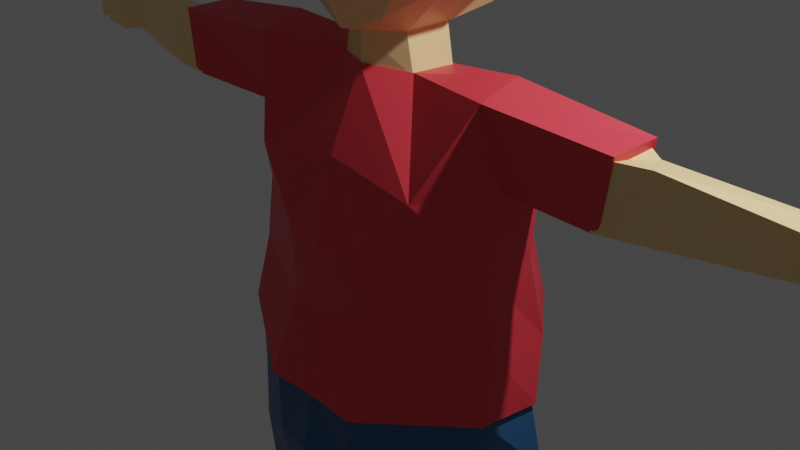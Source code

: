# Source: Mr.Willis.blend  (saved by Blender 2.82.7; exported with 4.5.12 LTS)
import bpy
from mathutils import Matrix  # noqa: F401  (used for matrix-valued properties, if any)

bpy.ops.wm.read_factory_settings(use_empty=True)
scene = bpy.context.scene
scene.name = 'Scene'

# ---- collections
col_collection = bpy.data.collections.new('Collection'); scene.collection.children.link(col_collection)

# ---- materials (node trees are filled in below, after node groups)
mat_skintone = bpy.data.materials.new('SkinTone')
mat_skintone.alpha_threshold = 0.0
mat_skintone.use_transparent_shadow = False
mat_skintone.line_color = (0.0, 0.0, 0.0, 1.0)
mat_shoe = bpy.data.materials.new('Shoe')
mat_shoe.use_transparent_shadow = False
mat_pants = bpy.data.materials.new('Pants')
mat_pants.use_transparent_shadow = False
mat_shirt = bpy.data.materials.new('Shirt')
mat_shirt.use_transparent_shadow = False
mat_hair = bpy.data.materials.new('Hair')
mat_hair.use_transparent_shadow = False

# ---- material node trees
mat_skintone.use_nodes = True; mat_skintone.node_tree.nodes.clear()
_N = mat_skintone.node_tree.nodes; _L = mat_skintone.node_tree.links
n0 = _N.new('ShaderNodeOutputMaterial'); n0.name = 'Material Output'; n0.location = (300, 300)
n1 = _N.new('ShaderNodeBsdfPrincipled'); n1.name = 'Principled BSDF'; n1.location = (10, 300)
n1.distribution = 'GGX'
n1.subsurface_method = 'BURLEY'
n1.inputs[0].default_value = (1.0, 0.7096, 0.3323, 1.0)
n1.inputs[2].default_value = 0.4
n1.inputs[3].default_value = 1.45
n1.inputs[27].default_value = (0.0, 0.0, 0.0, 1.0)
n1.inputs[28].default_value = 1.0
_L.new(n1.outputs[0], n0.inputs[0])
n0.is_active_output = True
mat_shoe.use_nodes = True; mat_shoe.node_tree.nodes.clear()
_N = mat_shoe.node_tree.nodes; _L = mat_shoe.node_tree.links
n0 = _N.new('ShaderNodeOutputMaterial'); n0.name = 'Material Output'; n0.location = (300, 300)
n1 = _N.new('ShaderNodeBsdfPrincipled'); n1.name = 'Principled BSDF'; n1.location = (10, 300)
n1.distribution = 'GGX'
n1.subsurface_method = 'BURLEY'
n1.inputs[0].default_value = (0.04928, 0.01485, 0.0, 1.0)
n1.inputs[3].default_value = 1.45
n1.inputs[27].default_value = (0.0, 0.0, 0.0, 1.0)
n1.inputs[28].default_value = 1.0
_L.new(n1.outputs[0], n0.inputs[0])
n0.is_active_output = True
mat_pants.use_nodes = True; mat_pants.node_tree.nodes.clear()
_N = mat_pants.node_tree.nodes; _L = mat_pants.node_tree.links
n0 = _N.new('ShaderNodeOutputMaterial'); n0.name = 'Material Output'; n0.location = (300, 300)
n1 = _N.new('ShaderNodeBsdfPrincipled'); n1.name = 'Principled BSDF'; n1.location = (10, 300)
n1.distribution = 'GGX'
n1.subsurface_method = 'BURLEY'
n1.inputs[0].default_value = (0.02934, 0.1203, 0.2697, 1.0)
n1.inputs[3].default_value = 1.45
n1.inputs[27].default_value = (0.0, 0.0, 0.0, 1.0)
n1.inputs[28].default_value = 1.0
_L.new(n1.outputs[0], n0.inputs[0])
n0.is_active_output = True
mat_shirt.use_nodes = True; mat_shirt.node_tree.nodes.clear()
_N = mat_shirt.node_tree.nodes; _L = mat_shirt.node_tree.links
n0 = _N.new('ShaderNodeOutputMaterial'); n0.name = 'Material Output'; n0.location = (300, 300)
n1 = _N.new('ShaderNodeBsdfPrincipled'); n1.name = 'Principled BSDF'; n1.location = (10, 300)
n1.distribution = 'GGX'
n1.subsurface_method = 'BURLEY'
n1.inputs[0].default_value = (0.8, 0.04704, 0.06894, 1.0)
n1.inputs[3].default_value = 1.45
n1.inputs[27].default_value = (0.0, 0.0, 0.0, 1.0)
n1.inputs[28].default_value = 1.0
_L.new(n1.outputs[0], n0.inputs[0])
n0.is_active_output = True
mat_hair.use_nodes = True; mat_hair.node_tree.nodes.clear()
_N = mat_hair.node_tree.nodes; _L = mat_hair.node_tree.links
n0 = _N.new('ShaderNodeOutputMaterial'); n0.name = 'Material Output'; n0.location = (300, 300)
n1 = _N.new('ShaderNodeBsdfPrincipled'); n1.name = 'Principled BSDF'; n1.location = (10, 300)
n1.distribution = 'GGX'
n1.subsurface_method = 'BURLEY'
n1.inputs[0].default_value = (0.1743, 0.1009, 0.05772, 1.0)
n1.inputs[3].default_value = 1.45
n1.inputs[9].default_value = (1.0, 0.4, 0.1)
n1.inputs[27].default_value = (0.0, 0.0, 0.0, 1.0)
n1.inputs[28].default_value = 1.0
_L.new(n1.outputs[0], n0.inputs[0])
n0.is_active_output = True

# ---- world
world_world = bpy.data.worlds.new('World'); scene.world = world_world
world_world.use_nodes = True; world_world.node_tree.nodes.clear()
_N = world_world.node_tree.nodes; _L = world_world.node_tree.links
n0 = _N.new('ShaderNodeOutputWorld'); n0.name = 'World Output'; n0.location = (300, 300)
n1 = _N.new('ShaderNodeBackground'); n1.name = 'Background'; n1.location = (10, 300)
n1.inputs[0].default_value = (0.05088, 0.05088, 0.05088, 1.0)
_L.new(n1.outputs[0], n0.inputs[0])
n0.is_active_output = True
world_world.color = (0.05088, 0.05088, 0.05088)
world_world.use_sun_shadow = False
world_world.sun_shadow_jitter_overblur = 0.0

# ---- cameras
cam_camera = bpy.data.cameras.new('Camera')
cam_camera.clip_end = 100.0
cam_camera.ortho_scale = 7.314

# ---- lights
light_light = bpy.data.lights.new('Light', 'POINT')
light_light.transmission_factor = 0.0
light_light.energy = 1000.0
light_light.shadow_soft_size = 0.1
light_light.shadow_maximum_resolution = 0.006
light_light.use_absolute_resolution = True

# ---- meshes
me_cube_001 = bpy.data.meshes.new('Cube.001')
me_cube_001.from_pydata([(-0.6062, 0.6858, 0.6953), (-0.5402, 0.695, -0.7827), (-0.498, -0.6403, 0.645), (-0.4022, -0.6017, -0.7361), (-0.000862, -0.7131, -0.8727), (-0.3842, 0.2577, -0.9183), (-0.3826, -0.2642, -0.9183), (-0.7753, -0.2912, 0.7533), (-0.7753, 0.3259, 0.7533), (-0.7227, -0.649, -0.3143), (-0.7227, -0.649, 0.2654), (-0.739, 0.6479, 0.332), (-0.8309, 0.7668, -0.3246), (-1.0, -0.3055, 0.2463), (-1.0, -0.3055, -0.3333), (-1.0, 0.3115, 0.2463), (-1.0, 0.3115, -0.3333), (-0.4552, 0.2642, -1.353), (-0.46, -0.2577, -1.318), (0.0, 0.405, -1.349), (0.003086, -0.4666, -1.288), (-0.4552, 0.2642, -1.353), (0.0, -0.479, -1.284), (-0.7669, 0.6904, -2.242), (-1.004, -0.8347, -2.231), (0.0, -0.8367, -2.071), (-1.425, 0.006947, -1.167), (-1.423, -0.4383, -1.297), (-1.539, 0.2435, -1.966), (-1.537, -0.2582, -2.111), (-1.077, 0.9769, -4.542), (-0.5749, -1.191, -4.523), (0.0, -1.206, -4.477), (-1.727, 0.1354, -4.367), (-1.676, -0.5528, -4.325), (-1.519, -0.3867, -2.887), (-0.4534, -0.9756, -2.912), (-1.043, 0.741, -2.907), (-1.56, 0.1354, -2.881), (0.0, -1.046, -2.866), (-4.454, 0.1456, -1.526), (-4.452, -0.1977, -1.529), (-4.372, 0.1456, -1.897), (-4.371, -0.1977, -1.899), (-2.681, 0.09426, -1.961), (-2.762, 0.08624, -1.36), (-2.679, -0.4554, -2.014), (-2.76, -0.4489, -1.365), (-2.898, 0.04376, -1.92), (-2.979, -0.5433, -1.931), (-3.225, -0.4748, -1.3), (-2.979, -0.01644, -1.421), (-4.662, 0.2283, -1.488), (-4.66, -0.3001, -1.492), (-4.581, 0.2283, -1.939), (-4.579, -0.3001, -1.943), (-4.874, 0.2384, -1.469), (-4.934, -0.302, -1.473), (-4.793, 0.2292, -1.888), (-4.853, -0.3113, -1.892), (-5.2, 0.1743, -1.601), (-5.198, -0.2637, -1.604), (-5.119, 0.1743, -1.86), (-5.117, -0.2637, -1.779), (-4.739, 0.4332, -1.857), (-4.78, 0.4001, -1.52), (-4.863, 0.3388, -1.835), (-4.904, 0.3057, -1.577), (-4.94, 0.4903, -1.801), (-4.969, 0.4693, -1.579), (-5.001, 0.3943, -1.787), (-4.996, 0.3733, -1.616), (-5.317, 0.09297, -1.732), (-5.315, -0.1832, -1.734), (-5.262, 0.09297, -1.947), (-5.26, -0.1832, -1.949), (-0.5304, 0.8838, -5.252), (-0.5173, -1.229, -5.282), (0.0, 1.247, -5.11), (0.0, -1.34, -5.192), (-1.884, 0.177, -5.154), (-1.488, -0.6739, -5.048), (-0.3221, 0.7713, -6.0), (-0.4377, -1.118, -5.921), (0.0, 0.7888, -5.927), (0.0, -1.262, -5.705), (-1.794, 0.2352, -5.974), (-1.68, -0.5662, -5.98), (-1.214, 0.4948, -10.47), (-1.013, -0.1965, -10.46), (-1.776, 0.08194, -10.45), (-1.611, -0.4645, -10.43), (-0.986, 0.652, -7.566), (-1.551, 0.08195, -7.615), (-1.467, -0.4975, -7.78), (-0.7245, -0.1911, -7.805), (-1.2, 0.5881, -7.949), (-0.7039, -0.07544, -8.025), (-1.603, 0.2736, -7.993), (-1.516, -0.5319, -7.999), (-1.247, 0.4971, -10.92), (-1.053, -0.1391, -10.89), (-1.809, 0.1396, -10.89), (-1.683, -0.4711, -10.86), (-1.963, 1.224, -10.47), (-1.686, 1.35, -10.5), (-2.051, 1.251, -10.85), (-1.64, 1.479, -10.88), (-2.002, 0.9085, -10.37), (-2.005, 0.7622, -10.83), (-1.418, 1.175, -10.86), (-1.496, 1.181, -10.39), (-1.64, -0.3867, -3.651), (-1.599, 0.3388, -3.745), (-0.518, -0.8929, -3.708), (-1.02, 1.044, -3.832), (0.0, -0.943, -3.662), (-1.425, 0.006947, -1.274), (0.0, 0.7171, 0.8495), (0.0, -1.023, 0.2612), (-0.457, -0.4367, -0.7386), (-0.457, 0.08135, 0.637), (-0.4531, 0.9971, -0.5147), (-0.457, 0.9971, -0.3921), (-0.3282, 1.088, -0.4531), (-0.3282, 1.088, -0.3302), (-0.3282, -0.4367, -0.7386), (-0.3282, 0.08135, 0.637), (0.0007822, 1.229, -0.4625), (-0.008893, 0.08135, 0.637), (0.0007822, 1.229, -0.3573), (-0.008893, -0.4367, -0.7386), (-0.4553, 0.8335, -0.4358), (-0.457, 0.8335, -0.323), (-0.3282, 0.8723, -0.2964), (-0.3282, 0.8723, -0.4093), (-0.004735, 0.933, -0.4133), (-0.004735, 0.933, -0.3081), (0.6062, 0.6858, 0.6953), (0.5402, 0.695, -0.7827), (0.498, -0.6403, 0.645), (0.4022, -0.6017, -0.7361), (0.0, 0.9286, -1.05), (0.0, -0.7433, 0.7955), (0.000862, -0.7131, -0.8727), (0.3842, 0.2577, -0.9183), (0.3826, -0.2642, -0.9183), (0.7753, -0.2912, 0.7533), (0.7753, 0.3259, 0.7533), (0.0, 0.3985, -0.9188), (0.0, -0.4789, -0.9342), (0.0, 0.3115, 0.9803), (0.0, -0.3055, 0.9787), (0.7227, -0.649, -0.3143), (0.7227, -0.649, 0.2654), (0.739, 0.6479, 0.332), (0.8309, 0.7668, -0.3246), (0.0, 0.9438, 0.1573), (0.0, 1.192, -0.3333), (0.0, -1.018, -0.3333), (1.0, -0.3055, 0.2463), (1.0, -0.3055, -0.3333), (1.0, 0.3115, 0.2463), (1.0, 0.3115, -0.3333), (0.4552, 0.2642, -1.353), (0.46, -0.2577, -1.318), (0.4552, 0.2642, -1.353), (0.7669, 0.6904, -2.242), (1.004, -0.8347, -2.231), (0.0, 0.8247, -2.183), (1.425, 0.006947, -1.167), (1.423, -0.4383, -1.297), (1.539, 0.2435, -1.966), (1.537, -0.2582, -2.111), (1.077, 0.9769, -4.542), (0.5749, -1.191, -4.523), (0.0, 1.359, -4.649), (1.727, 0.1354, -4.367), (1.676, -0.5528, -4.325), (1.519, -0.3867, -2.887), (0.4534, -0.9756, -2.912), (0.0, 1.114, -2.96), (1.043, 0.741, -2.907), (1.56, 0.1354, -2.881), (4.454, 0.1456, -1.526), (4.452, -0.1977, -1.529), (4.372, 0.1456, -1.897), (4.371, -0.1977, -1.899), (2.681, 0.09426, -1.961), (2.762, 0.08624, -1.36), (2.679, -0.4554, -2.014), (2.76, -0.4489, -1.365), (2.898, 0.04376, -1.92), (2.979, -0.5433, -1.931), (3.225, -0.4748, -1.3), (2.979, -0.01644, -1.421), (4.662, 0.2283, -1.488), (4.66, -0.3001, -1.492), (4.581, 0.2283, -1.939), (4.579, -0.3001, -1.943), (4.874, 0.2384, -1.469), (4.934, -0.302, -1.473), (4.793, 0.2292, -1.888), (4.853, -0.3113, -1.892), (5.2, 0.1743, -1.601), (5.198, -0.2637, -1.604), (5.119, 0.1743, -1.86), (5.117, -0.2637, -1.779), (4.739, 0.4332, -1.857), (4.78, 0.4001, -1.52), (4.863, 0.3388, -1.835), (4.904, 0.3057, -1.577), (4.94, 0.4903, -1.801), (4.969, 0.4693, -1.579), (5.001, 0.3943, -1.787), (4.996, 0.3733, -1.616), (5.317, 0.09297, -1.732), (5.315, -0.1832, -1.734), (5.262, 0.09297, -1.947), (5.26, -0.1832, -1.949), (0.5304, 0.8838, -5.252), (0.5173, -1.229, -5.282), (1.884, 0.177, -5.154), (1.488, -0.6739, -5.048), (0.3221, 0.7713, -6.0), (0.4377, -1.118, -5.921), (1.794, 0.2352, -5.974), (1.68, -0.5662, -5.98), (1.214, 0.4948, -10.47), (1.013, -0.1965, -10.46), (1.776, 0.08194, -10.45), (1.611, -0.4645, -10.43), (0.986, 0.652, -7.566), (1.551, 0.08195, -7.615), (1.467, -0.4975, -7.78), (0.7245, -0.1911, -7.805), (1.2, 0.5881, -7.949), (0.7039, -0.07544, -8.025), (1.603, 0.2736, -7.993), (1.516, -0.5319, -7.999), (1.247, 0.4971, -10.92), (1.053, -0.1391, -10.89), (1.809, 0.1396, -10.89), (1.683, -0.4711, -10.86), (1.963, 1.224, -10.47), (1.686, 1.35, -10.5), (2.051, 1.251, -10.85), (1.64, 1.479, -10.88), (2.002, 0.9085, -10.37), (2.005, 0.7622, -10.83), (1.418, 1.175, -10.86), (1.496, 1.181, -10.39), (1.64, -0.3867, -3.651), (0.0, 1.347, -3.967), (1.599, 0.3388, -3.745), (0.518, -0.8929, -3.708), (1.02, 1.044, -3.832), (1.425, 0.006947, -1.274), (0.457, -0.4367, -0.7386), (0.457, 0.08135, 0.637), (0.4531, 0.9971, -0.5147), (0.457, 0.9971, -0.3921), (0.3282, 1.088, -0.4531), (0.3282, 1.088, -0.3302), (0.3282, -0.4367, -0.7386), (0.3282, 0.08135, 0.637), (-0.0007822, 1.229, -0.4625), (0.008893, 0.08135, 0.637), (-0.0007822, 1.229, -0.3573), (0.008893, -0.4367, -0.7386), (0.4553, 0.8335, -0.4358), (0.457, 0.8335, -0.323), (0.3282, 0.8723, -0.2964), (0.3282, 0.8723, -0.4093), (0.004735, 0.933, -0.4133), (0.004735, 0.933, -0.3081), (-0.4755, -0.2666, -1.277), (-1.452e-09, 0.4238, -1.308), (-0.4706, 0.2771, -1.312), (-1.452e-09, -0.4971, -1.241), (-0.7928, 0.7336, -2.227), (-1.037, -0.8675, -2.216), (-1.452e-09, -0.8697, -2.051), (-1.473, 0.009125, -1.124), (-1.471, -0.4547, -1.258), (-1.591, 0.2555, -1.943), (-1.589, -0.2671, -2.092), (-1.113, 1.027, -4.594), (-0.5943, -1.244, -4.578), (-1.452e-09, -1.26, -4.53), (-1.785, 0.1429, -4.414), (-1.733, -0.5739, -4.37), (-1.57, -0.4009, -2.89), (-0.4687, -1.014, -2.917), (-1.078, 0.7809, -2.911), (-1.613, 0.1429, -2.885), (-1.452e-09, -1.088, -2.869), (-2.771, 0.1001, -1.922), (-2.855, 0.09172, -1.303), (-2.769, -0.4724, -1.976), (-2.854, -0.4657, -1.309), (-1.696, -0.4009, -3.677), (-1.653, 0.3548, -3.774), (-0.5355, -0.9341, -3.74), (-1.054, 1.096, -3.863), (-1.452e-09, -0.9863, -3.692), (0.4755, -0.2666, -1.277), (0.4706, 0.2771, -1.312), (0.7928, 0.7336, -2.227), (1.037, -0.8675, -2.216), (-1.452e-09, 0.868, -2.166), (1.473, 0.009125, -1.124), (1.471, -0.4547, -1.258), (1.591, 0.2555, -1.943), (1.589, -0.2671, -2.092), (1.113, 1.027, -4.594), (0.5943, -1.244, -4.578), (-1.452e-09, 1.425, -4.703), (1.785, 0.1429, -4.414), (1.733, -0.5739, -4.37), (1.57, -0.4009, -2.89), (0.4687, -1.014, -2.917), (-1.452e-09, 1.17, -2.966), (1.078, 0.7809, -2.911), (1.613, 0.1429, -2.885), (2.771, 0.1001, -1.922), (2.855, 0.09172, -1.303), (2.769, -0.4724, -1.976), (2.854, -0.4657, -1.309), (1.696, -0.4009, -3.677), (-1.452e-09, 1.412, -4.002), (1.653, 0.3548, -3.774), (0.5355, -0.9341, -3.74), (1.054, 1.096, -3.863), (-0.619, 0.6912, 0.7061), (-0.5085, -0.6596, 0.654), (-0.7916, -0.304, 0.7661), (-0.7916, 0.3246, 0.7661), (-0.738, -0.6685, -0.3393), (-0.738, -0.6685, 0.2609), (-0.7546, 0.6526, 0.3299), (-1.021, -0.3186, 0.2411), (-1.021, -0.3186, -0.359), (-1.021, 0.3099, 0.2411), (5.495e-10, 0.723, 0.8657), (5.495e-10, -1.05, 0.2565), (0.619, 0.6912, 0.7061), (0.5085, -0.6596, 0.654), (5.495e-10, -0.7645, 0.8098), (0.7916, -0.304, 0.7661), (0.7916, 0.3246, 0.7661), (5.495e-10, 0.3099, 1.003), (5.495e-10, -0.3186, 1.001), (0.738, -0.6685, -0.3393), (0.738, -0.6685, 0.2609), (0.7546, 0.6526, 0.3299), (5.495e-10, -1.044, -0.359), (1.021, -0.3186, 0.2411), (1.021, -0.3186, -0.359), (1.021, 0.3099, 0.2411), (-0.2543, -0.7121, 0.7319), (-0.3958, 0.3172, 0.9059), (-0.3958, -0.3113, 0.8973), (-0.369, -0.8563, -0.3491), (-0.369, -0.8592, 0.2587), (-0.3095, 0.7071, 0.7859), (0.2543, -0.7121, 0.7319), (0.3958, 0.3172, 0.9059), (0.3958, -0.3113, 0.8973), (0.369, -0.8563, -0.3491), (0.369, -0.8592, 0.2587), (0.3095, 0.7071, 0.7859), (-0.5285, 0.6205, 0.8364), (-0.5012, 0.6786, 0.8269), (-0.4658, 0.6193, 0.8586), (-0.4521, 0.6811, 0.8396), (-0.1927, 0.6911, 0.9443), (-0.1253, 0.6898, 0.9681), (-0.1253, 0.7602, 0.9375), (-0.178, 0.7575, 0.9239), (0.1157, 0.6774, 0.9625), (0.05913, 0.6764, 0.9825), (0.05913, 0.7354, 0.9568), (0.1034, 0.7332, 0.9454), (0.4852, 0.6111, 0.845), (0.458, 0.6688, 0.8355), (0.423, 0.61, 0.8669), (0.4094, 0.6713, 0.8481), (-0.5664, 0.09932, 0.8921), (-0.5664, 0.2178, 0.8921), (-0.4918, 0.2164, 0.9185), (-0.4918, 0.09794, 0.9169), (-0.1645, 0.3239, 1.019), (-0.1645, 0.2448, 1.017), (-0.2143, 0.3248, 1.001), (-0.2143, 0.2457, 1.0), (0.1289, 0.3058, 1.012), (0.134, 0.1988, 1.006), (0.1992, 0.3105, 0.9984), (0.2041, 0.2034, 0.994), (0.5155, 0.08115, 0.8946), (0.5155, 0.1915, 0.8946), (0.446, 0.1903, 0.9192), (0.446, 0.07986, 0.9177), (-0.419, -0.4325, 0.8947), (-0.4462, -0.4269, 0.8864), (-0.4764, -0.3889, 0.8983), (-0.4341, -0.3897, 0.9123), (-0.1343, -0.3803, 1.0), (-0.1343, -0.4403, 0.9709), (-0.1875, -0.3793, 0.9826), (-0.1684, -0.4332, 0.9604), (0.1204, -0.4373, 0.9715), (0.1204, -0.5169, 0.9324), (0.1911, -0.436, 0.948), (0.1658, -0.5076, 0.9185), (0.4096, -0.4398, 0.8717), (0.4579, -0.4298, 0.8569), (0.5116, -0.3623, 0.8782), (0.4364, -0.3636, 0.9031)], [(22, 20), (21, 17), (166, 164)], [(152, 7, 2, 143), (119, 143, 2, 10), (15, 8, 0, 11), (11, 0, 118, 157), (6, 150, 4, 3), (1, 142, 149, 5), (5, 149, 19, 17), (10, 2, 7, 13), (13, 7, 8, 15), (118, 0, 8, 151), (151, 8, 7, 152), (6, 14, 16, 5), (14, 13, 15, 16), (3, 9, 14, 6), (9, 10, 13, 14), (1, 12, 158, 142), (12, 11, 157, 158), (5, 16, 12, 1), (16, 15, 11, 12), (4, 159, 9, 3), (159, 119, 10, 9), (150, 6, 18, 20), (149, 150, 20, 19), (6, 5, 17, 18), (22, 18, 24, 25), (115, 253, 176, 30), (19, 22, 25, 169), (21, 19, 169, 23), (24, 18, 27, 29), (51, 48, 42, 40), (114, 112, 34, 31), (21, 23, 28, 26), (18, 21, 26, 27), (33, 30, 76, 80), (176, 32, 79, 78), (112, 113, 33, 34), (113, 115, 30, 33), (116, 114, 31, 32), (253, 116, 32, 176), (169, 25, 39, 181), (25, 24, 36, 39), (28, 23, 37, 38), (29, 28, 38, 35), (24, 29, 35, 36), (23, 169, 181, 37), (43, 41, 53, 55), (48, 49, 43, 42), (49, 50, 41, 43), (50, 51, 40, 41), (27, 26, 45, 47), (29, 27, 47, 46), (28, 29, 46, 44), (26, 28, 44, 45), (47, 45, 51, 50), (46, 47, 50, 49), (44, 46, 49, 48), (45, 44, 48, 51), (55, 53, 57, 59), (41, 40, 52, 53), (40, 42, 54, 52), (42, 43, 55, 54), (57, 56, 60, 61), (53, 52, 56, 57), (54, 58, 66, 64), (54, 55, 59, 58), (60, 62, 74, 72), (56, 58, 62, 60), (58, 59, 63, 62), (59, 57, 61, 63), (67, 65, 69, 71), (58, 56, 67, 66), (52, 54, 64, 65), (56, 52, 65, 67), (69, 68, 70, 71), (65, 64, 68, 69), (64, 66, 70, 68), (66, 67, 71, 70), (73, 72, 74, 75), (62, 63, 75, 74), (63, 61, 73, 75), (61, 60, 72, 73), (76, 78, 84, 82), (81, 80, 86, 87), (34, 33, 80, 81), (30, 176, 78, 76), (31, 34, 81, 77), (32, 31, 77, 79), (82, 84, 85, 83), (98, 96, 88, 90), (77, 81, 87, 83), (79, 77, 83, 85), (78, 79, 85, 84), (80, 76, 82, 86), (89, 91, 103, 101), (99, 98, 90, 91), (96, 97, 89, 88), (97, 99, 91, 89), (83, 87, 94, 95), (82, 83, 95, 92), (87, 86, 93, 94), (86, 82, 92, 93), (95, 94, 99, 97), (92, 95, 97, 96), (94, 93, 98, 99), (93, 92, 96, 98), (100, 101, 103, 102), (88, 89, 101, 100), (109, 108, 104, 106), (91, 90, 102, 103), (104, 105, 107, 106), (110, 109, 106, 107), (108, 111, 105, 104), (111, 110, 107, 105), (88, 100, 110, 111), (90, 88, 111, 108), (100, 102, 109, 110), (102, 90, 108, 109), (181, 39, 116, 253), (39, 36, 114, 116), (38, 37, 115, 113), (35, 38, 113, 112), (36, 35, 112, 114), (37, 181, 253, 115), (132, 133, 123, 122), (126, 127, 121, 120), (134, 133, 121, 127), (137, 134, 127, 129), (132, 135, 126, 120), (131, 129, 127, 126), (122, 123, 125, 124), (124, 125, 130, 128), (135, 136, 131, 126), (124, 128, 136, 135), (122, 124, 135, 132), (130, 125, 134, 137), (125, 123, 133, 134), (120, 121, 133, 132), (152, 143, 140, 147), (119, 154, 140, 143), (162, 155, 138, 148), (155, 157, 118, 138), (146, 141, 144, 150), (139, 145, 149, 142), (145, 164, 19, 149), (154, 160, 147, 140), (160, 162, 148, 147), (118, 151, 148, 138), (151, 152, 147, 148), (146, 145, 163, 161), (161, 163, 162, 160), (141, 146, 161, 153), (153, 161, 160, 154), (139, 142, 158, 156), (156, 158, 157, 155), (145, 139, 156, 163), (163, 156, 155, 162), (144, 141, 153, 159), (159, 153, 154, 119), (150, 22, 165, 146), (149, 19, 22, 150), (146, 165, 164, 145), (22, 25, 168, 165), (256, 174, 176, 253), (166, 167, 169, 19), (168, 173, 171, 165), (195, 184, 186, 192), (255, 175, 178, 252), (166, 170, 172, 167), (165, 171, 170, 166), (177, 222, 220, 174), (252, 178, 177, 254), (254, 177, 174, 256), (116, 32, 175, 255), (25, 39, 180, 168), (172, 183, 182, 167), (173, 179, 183, 172), (168, 180, 179, 173), (167, 182, 181, 169), (187, 199, 197, 185), (192, 186, 187, 193), (193, 187, 185, 194), (194, 185, 184, 195), (171, 191, 189, 170), (173, 190, 191, 171), (172, 188, 190, 173), (170, 189, 188, 172), (191, 194, 195, 189), (190, 193, 194, 191), (188, 192, 193, 190), (189, 195, 192, 188), (199, 203, 201, 197), (185, 197, 196, 184), (184, 196, 198, 186), (186, 198, 199, 187), (201, 205, 204, 200), (197, 201, 200, 196), (198, 208, 210, 202), (198, 202, 203, 199), (204, 216, 218, 206), (200, 204, 206, 202), (202, 206, 207, 203), (203, 207, 205, 201), (211, 215, 213, 209), (202, 210, 211, 200), (196, 209, 208, 198), (200, 211, 209, 196), (213, 215, 214, 212), (209, 213, 212, 208), (208, 212, 214, 210), (210, 214, 215, 211), (217, 219, 218, 216), (206, 218, 219, 207), (207, 219, 217, 205), (205, 217, 216, 204), (220, 224, 84, 78), (223, 227, 226, 222), (178, 223, 222, 177), (174, 220, 78, 176), (175, 221, 223, 178), (32, 79, 221, 175), (224, 225, 85, 84), (238, 230, 228, 236), (221, 225, 227, 223), (79, 85, 225, 221), (222, 226, 224, 220), (229, 241, 243, 231), (239, 231, 230, 238), (236, 228, 229, 237), (237, 229, 231, 239), (225, 235, 234, 227), (224, 232, 235, 225), (227, 234, 233, 226), (226, 233, 232, 224), (235, 237, 239, 234), (232, 236, 237, 235), (234, 239, 238, 233), (233, 238, 236, 232), (240, 242, 243, 241), (228, 240, 241, 229), (249, 246, 244, 248), (231, 243, 242, 230), (244, 246, 247, 245), (250, 247, 246, 249), (248, 244, 245, 251), (251, 245, 247, 250), (228, 251, 250, 240), (230, 248, 251, 228), (240, 250, 249, 242), (242, 249, 248, 230), (39, 116, 255, 180), (183, 254, 256, 182), (179, 252, 254, 183), (180, 255, 252, 179), (182, 256, 253, 181), (270, 260, 261, 271), (264, 258, 259, 265), (272, 265, 259, 271), (275, 267, 265, 272), (270, 258, 264, 273), (269, 264, 265, 267), (260, 262, 263, 261), (262, 266, 268, 263), (273, 264, 269, 274), (262, 273, 274, 266), (260, 270, 273, 262), (268, 275, 272, 263), (263, 272, 271, 261), (258, 270, 271, 259), (279, 276, 281, 282), (304, 330, 317, 287), (278, 277, 310, 280), (281, 276, 284, 286), (303, 301, 291, 288), (278, 280, 285, 283), (276, 278, 283, 284), (301, 302, 290, 291), (302, 304, 287, 290), (305, 303, 288, 289), (282, 281, 293, 296), (285, 280, 294, 295), (286, 285, 295, 292), (281, 286, 292, 293), (280, 310, 322, 294), (284, 283, 298, 300), (286, 284, 300, 299), (285, 286, 299, 297), (283, 285, 297, 298), (296, 293, 303, 305), (295, 294, 304, 302), (292, 295, 302, 301), (293, 292, 301, 303), (294, 322, 330, 304), (279, 282, 309, 306), (333, 315, 317, 330), (307, 308, 310, 277), (309, 314, 312, 306), (332, 316, 319, 329), (307, 311, 313, 308), (306, 312, 311, 307), (329, 319, 318, 331), (331, 318, 315, 333), (305, 289, 316, 332), (282, 296, 321, 309), (313, 324, 323, 308), (314, 320, 324, 313), (309, 321, 320, 314), (308, 323, 322, 310), (312, 328, 326, 311), (314, 327, 328, 312), (313, 325, 327, 314), (311, 326, 325, 313), (296, 305, 332, 321), (324, 331, 333, 323), (320, 329, 331, 324), (321, 332, 329, 320), (323, 333, 330, 322), (360, 362, 407, 404), (364, 360, 335, 339), (343, 337, 334, 340), (339, 335, 336, 341), (341, 336, 337, 343), (334, 337, 372, 373), (361, 337, 389, 390), (338, 339, 341, 342), (363, 364, 339, 338), (347, 349, 418, 417), (370, 354, 347, 366), (359, 355, 346, 350), (354, 357, 349, 347), (357, 359, 350, 349), (367, 350, 384, 386), (350, 367, 402, 401), (353, 358, 357, 354), (369, 353, 354, 370), (356, 345, 364, 363), (351, 361, 394, 392), (361, 351, 377, 376), (345, 348, 360, 364), (362, 360, 411, 410), (356, 369, 370, 345), (367, 351, 396, 398), (351, 367, 380, 381), (345, 370, 366, 348), (366, 368, 414, 415), (375, 373, 372, 374), (337, 361, 374, 372), (361, 365, 375, 374), (365, 334, 373, 375), (378, 379, 376, 377), (365, 361, 376, 379), (351, 344, 378, 377), (344, 365, 379, 378), (382, 381, 380, 383), (371, 344, 382, 383), (367, 371, 383, 380), (344, 351, 381, 382), (387, 386, 384, 385), (371, 367, 386, 387), (350, 346, 385, 384), (346, 371, 387, 385), (390, 389, 388, 391), (337, 336, 388, 389), (336, 362, 391, 388), (362, 361, 390, 391), (392, 394, 395, 393), (362, 352, 393, 395), (352, 351, 392, 393), (361, 362, 395, 394), (396, 397, 399, 398), (352, 368, 399, 397), (351, 352, 397, 396), (368, 367, 398, 399), (402, 403, 400, 401), (349, 350, 401, 400), (368, 349, 400, 403), (367, 368, 403, 402), (407, 406, 405, 404), (335, 360, 404, 405), (362, 336, 406, 407), (336, 335, 405, 406), (408, 410, 411, 409), (348, 352, 408, 409), (360, 348, 409, 411), (352, 362, 410, 408), (412, 413, 415, 414), (352, 348, 413, 412), (368, 352, 412, 414), (348, 366, 415, 413), (419, 416, 417, 418), (366, 347, 417, 416), (368, 366, 416, 419), (349, 368, 419, 418)])
me_cube_001.polygons.foreach_set('material_index', [0, 0, 0, 0, 0, 0, 0, 0, 0, 0, 0, 0, 0, 0, 0, 0, 0, 0, 0, 0, 0, 0, 0, 0, 3, 3, 0, 3, 3, 0, 3, 3, 3, 2, 0, 3, 3, 3, 0, 0, 3, 3, 3, 3, 3, 0, 0, 0, 0, 3, 3, 3, 3, 0, 0, 0, 0, 0, 0, 0, 0, 0, 0, 0, 0, 0, 0, 0, 0, 0, 0, 0, 0, 0, 0, 0, 0, 0, 0, 0, 0, 2, 2, 2, 2, 2, 2, 2, 2, 2, 2, 0, 2, 1, 2, 2, 2, 2, 2, 2, 2, 2, 2, 2, 2, 1, 1, 1, 1, 1, 1, 1, 1, 1, 1, 1, 1, 0, 3, 3, 3, 3, 3, 4, 0, 4, 4, 4, 0, 4, 4, 4, 4, 4, 4, 4, 4, 0, 0, 0, 0, 0, 0, 0, 0, 0, 0, 0, 0, 0, 0, 0, 0, 0, 0, 0, 0, 0, 0, 0, 0, 3, 3, 3, 3, 0, 3, 3, 3, 2, 3, 3, 3, 3, 3, 3, 3, 3, 0, 0, 0, 0, 3, 3, 3, 3, 0, 0, 0, 0, 0, 0, 0, 0, 0, 0, 0, 0, 0, 0, 0, 0, 0, 0, 0, 0, 0, 0, 0, 0, 0, 0, 0, 0, 2, 2, 2, 2, 2, 2, 2, 2, 2, 2, 2, 1, 2, 2, 2, 2, 2, 2, 2, 2, 2, 2, 2, 1, 1, 1, 1, 1, 1, 1, 1, 1, 1, 1, 1, 3, 3, 3, 3, 3, 4, 0, 4, 4, 4, 0, 4, 4, 4, 4, 4, 4, 4, 4, 3, 3, 3, 3, 3, 3, 3, 3, 3, 3, 3, 3, 3, 3, 3, 3, 3, 3, 3, 3, 3, 3, 3, 3, 3, 3, 3, 3, 3, 3, 3, 3, 3, 3, 3, 3, 3, 3, 3, 3, 3, 3, 3, 3, 3, 3, 3, 3, 4, 4, 4, 4, 4, 4, 4, 4, 4, 4, 4, 4, 4, 4, 4, 4, 4, 4, 4, 4, 4, 4, 4, 4, 4, 4, 4, 4, 4, 4, 4, 4, 4, 4, 4, 4, 4, 4, 4, 4, 4, 4, 4, 4, 4, 4, 4, 4, 4, 4, 4, 4, 4, 4, 4, 4, 4, 4, 4, 4, 4, 4, 4, 4, 4, 4, 4, 4, 4, 4, 4, 4, 4, 4, 4, 4])
_uv = me_cube_001.uv_layers.new(name='UVMap')
_uv.uv.foreach_set('vector', [0.75, 0.6667, 0.875, 0.6667, 0.875, 0.75, 0.75, 0.75, 0.5417, 0.875, 0.625, 0.875, 0.625, 1.0, 0.5417, 1.0, 0.5417, 0.1667, 0.625, 0.1667, 0.625, 0.25, 0.5417, 0.25, 0.5417, 0.25, 0.625, 0.25, 0.625, 0.375, 0.5417, 0.375, 0.125, 0.6667, 0.25, 0.6667, 0.25, 0.75, 0.125, 0.75, 0.125, 0.5, 0.25, 0.5, 0.25, 0.5833, 0.125, 0.5833, 0.125, 0.5833, 0.25, 0.5833, 0.25, 0.5833, 0.125, 0.5833, 0.5417, 0.0, 0.625, 0.0, 0.625, 0.08333, 0.5417, 0.08333, 0.5417, 0.08333, 0.625, 0.08333, 0.625, 0.1667, 0.5417, 0.1667, 0.75, 0.5, 0.875, 0.5, 0.875, 0.5833, 0.75, 0.5833, 0.75, 0.5833, 0.875, 0.5833, 0.875, 0.6667, 0.75, 0.6667, 0.375, 0.08333, 0.4583, 0.08333, 0.4583, 0.1667, 0.375, 0.1667, 0.4583, 0.08333, 0.5417, 0.08333, 0.5417, 0.1667, 0.4583, 0.1667, 0.375, 0.0, 0.4583, 0.0, 0.4583, 0.08333, 0.375, 0.08333, 0.4583, 0.0, 0.5417, 0.0, 0.5417, 0.08333, 0.4583, 0.08333, 0.375, 0.25, 0.4583, 0.25, 0.4583, 0.375, 0.375, 0.375, 0.4583, 0.25, 0.5417, 0.25, 0.5417, 0.375, 0.4583, 0.375, 0.375, 0.1667, 0.4583, 0.1667, 0.4583, 0.25, 0.375, 0.25, 0.4583, 0.1667, 0.5417, 0.1667, 0.5417, 0.25, 0.4583, 0.25, 0.375, 0.875, 0.4583, 0.875, 0.4583, 1.0, 0.375, 1.0, 0.4583, 0.875, 0.5417, 0.875, 0.5417, 1.0, 0.4583, 1.0, 0.25, 0.6667, 0.125, 0.6667, 0.125, 0.6667, 0.25, 0.6667, 0.0, 0.0, 0.0, 0.0, 0.0, 0.0, 0.0, 0.0, 0.375, 0.08333, 0.375, 0.1667, 0.375, 0.1667, 0.375, 0.08333, 0.25, 0.6667, 0.125, 0.6667, 0.125, 0.6667, 0.25, 0.6667, 0.125, 0.5833, 0.25, 0.5833, 0.25, 0.5833, 0.125, 0.5833, 0.0, 0.0, 0.0, 0.0, 0.0, 0.0, 0.0, 0.0, 0.125, 0.5833, 0.25, 0.5833, 0.25, 0.5833, 0.125, 0.5833, 0.125, 0.6667, 0.125, 0.6667, 0.125, 0.6667, 0.125, 0.6667, 0.125, 0.5833, 0.125, 0.5833, 0.125, 0.5833, 0.125, 0.5833, 0.125, 0.6667, 0.125, 0.6667, 0.125, 0.6667, 0.125, 0.6667, 0.125, 0.5833, 0.125, 0.5833, 0.125, 0.5833, 0.125, 0.5833, 0.375, 0.08333, 0.375, 0.1667, 0.375, 0.1667, 0.375, 0.08333, 0.125, 0.5833, 0.125, 0.5833, 0.125, 0.5833, 0.125, 0.5833, 0.0, 0.0, 0.0, 0.0, 0.0, 0.0, 0.0, 0.0, 0.375, 0.08333, 0.375, 0.1667, 0.375, 0.1667, 0.375, 0.08333, 0.125, 0.5833, 0.125, 0.5833, 0.125, 0.5833, 0.125, 0.5833, 0.25, 0.6667, 0.125, 0.6667, 0.125, 0.6667, 0.25, 0.6667, 0.0, 0.0, 0.0, 0.0, 0.0, 0.0, 0.0, 0.0, 0.0, 0.0, 0.0, 0.0, 0.0, 0.0, 0.0, 0.0, 0.25, 0.6667, 0.125, 0.6667, 0.125, 0.6667, 0.25, 0.6667, 0.125, 0.5833, 0.125, 0.5833, 0.125, 0.5833, 0.125, 0.5833, 0.375, 0.08333, 0.375, 0.1667, 0.375, 0.1667, 0.375, 0.08333, 0.125, 0.6667, 0.125, 0.6667, 0.125, 0.6667, 0.125, 0.6667, 0.125, 0.5833, 0.25, 0.5833, 0.25, 0.5833, 0.125, 0.5833, 0.125, 0.6667, 0.125, 0.6667, 0.125, 0.6667, 0.125, 0.6667, 0.375, 0.1667, 0.375, 0.08333, 0.375, 0.08333, 0.375, 0.1667, 0.125, 0.6667, 0.125, 0.6667, 0.125, 0.6667, 0.125, 0.6667, 0.375, 0.08333, 0.375, 0.1667, 0.375, 0.1667, 0.375, 0.08333, 0.375, 0.08333, 0.375, 0.1667, 0.375, 0.1667, 0.375, 0.08333, 0.125, 0.6667, 0.125, 0.6667, 0.125, 0.6667, 0.125, 0.6667, 0.375, 0.1667, 0.375, 0.08333, 0.375, 0.08333, 0.375, 0.1667, 0.125, 0.5833, 0.125, 0.5833, 0.125, 0.5833, 0.125, 0.5833, 0.375, 0.08333, 0.375, 0.1667, 0.375, 0.1667, 0.375, 0.08333, 0.125, 0.6667, 0.125, 0.6667, 0.125, 0.6667, 0.125, 0.6667, 0.375, 0.1667, 0.375, 0.08333, 0.375, 0.08333, 0.375, 0.1667, 0.125, 0.5833, 0.125, 0.5833, 0.125, 0.5833, 0.125, 0.5833, 0.125, 0.6667, 0.125, 0.6667, 0.125, 0.6667, 0.125, 0.6667, 0.375, 0.08333, 0.375, 0.1667, 0.375, 0.1667, 0.375, 0.08333, 0.125, 0.5833, 0.125, 0.5833, 0.125, 0.5833, 0.125, 0.5833, 0.375, 0.1667, 0.375, 0.08333, 0.375, 0.08333, 0.375, 0.1667, 0.375, 0.08333, 0.375, 0.1667, 0.375, 0.1667, 0.375, 0.08333, 0.375, 0.08333, 0.375, 0.1667, 0.375, 0.1667, 0.375, 0.08333, 0.375, 0.1667, 0.375, 0.1667, 0.375, 0.1667, 0.375, 0.1667, 0.375, 0.1667, 0.375, 0.08333, 0.375, 0.08333, 0.375, 0.1667, 0.125, 0.5833, 0.125, 0.5833, 0.125, 0.5833, 0.125, 0.5833, 0.125, 0.5833, 0.125, 0.5833, 0.125, 0.5833, 0.125, 0.5833, 0.375, 0.1667, 0.375, 0.08333, 0.375, 0.08333, 0.375, 0.1667, 0.125, 0.6667, 0.125, 0.6667, 0.125, 0.6667, 0.125, 0.6667, 0.375, 0.1667, 0.375, 0.1667, 0.375, 0.1667, 0.375, 0.1667, 0.125, 0.5833, 0.125, 0.5833, 0.125, 0.5833, 0.125, 0.5833, 0.125, 0.5833, 0.125, 0.5833, 0.125, 0.5833, 0.125, 0.5833, 0.375, 0.1667, 0.375, 0.1667, 0.375, 0.1667, 0.375, 0.1667, 0.125, 0.5833, 0.125, 0.5833, 0.125, 0.5833, 0.125, 0.5833, 0.125, 0.5833, 0.125, 0.5833, 0.125, 0.5833, 0.125, 0.5833, 0.375, 0.1667, 0.375, 0.1667, 0.375, 0.1667, 0.375, 0.1667, 0.125, 0.5833, 0.125, 0.5833, 0.125, 0.5833, 0.125, 0.5833, 0.375, 0.08333, 0.375, 0.1667, 0.375, 0.1667, 0.375, 0.08333, 0.375, 0.1667, 0.375, 0.08333, 0.375, 0.08333, 0.375, 0.1667, 0.125, 0.6667, 0.125, 0.6667, 0.125, 0.6667, 0.125, 0.6667, 0.375, 0.08333, 0.375, 0.1667, 0.375, 0.1667, 0.375, 0.08333, 0.125, 0.5833, 0.25, 0.5833, 0.25, 0.5833, 0.125, 0.5833, 0.375, 0.08333, 0.375, 0.1667, 0.375, 0.1667, 0.375, 0.08333, 0.375, 0.08333, 0.375, 0.1667, 0.375, 0.1667, 0.375, 0.08333, 0.125, 0.5833, 0.25, 0.5833, 0.25, 0.5833, 0.125, 0.5833, 0.125, 0.6667, 0.125, 0.6667, 0.125, 0.6667, 0.125, 0.6667, 0.25, 0.6667, 0.125, 0.6667, 0.125, 0.6667, 0.25, 0.6667, 0.125, 0.5833, 0.25, 0.5833, 0.25, 0.6667, 0.125, 0.6667, 0.125, 0.5833, 0.125, 0.5833, 0.125, 0.5833, 0.125, 0.5833, 0.125, 0.6667, 0.125, 0.6667, 0.125, 0.6667, 0.125, 0.6667, 0.25, 0.6667, 0.125, 0.6667, 0.125, 0.6667, 0.25, 0.6667, 0.0, 0.0, 0.0, 0.0, 0.0, 0.0, 0.0, 0.0, 0.125, 0.5833, 0.125, 0.5833, 0.125, 0.5833, 0.125, 0.5833, 0.125, 0.6667, 0.125, 0.6667, 0.125, 0.6667, 0.125, 0.6667, 0.375, 0.08333, 0.375, 0.1667, 0.375, 0.1667, 0.375, 0.08333, 0.125, 0.5833, 0.125, 0.6667, 0.125, 0.6667, 0.125, 0.5833, 0.125, 0.6667, 0.125, 0.6667, 0.125, 0.6667, 0.125, 0.6667, 0.125, 0.6667, 0.125, 0.6667, 0.125, 0.6667, 0.125, 0.6667, 0.125, 0.5833, 0.125, 0.6667, 0.125, 0.6667, 0.125, 0.5833, 0.375, 0.08333, 0.375, 0.1667, 0.375, 0.1667, 0.375, 0.08333, 0.125, 0.5833, 0.125, 0.5833, 0.125, 0.5833, 0.125, 0.5833, 0.125, 0.6667, 0.125, 0.6667, 0.125, 0.6667, 0.125, 0.6667, 0.125, 0.5833, 0.125, 0.6667, 0.125, 0.6667, 0.125, 0.5833, 0.375, 0.08333, 0.375, 0.1667, 0.375, 0.1667, 0.375, 0.08333, 0.125, 0.5833, 0.125, 0.5833, 0.125, 0.5833, 0.125, 0.5833, 0.125, 0.5833, 0.125, 0.6667, 0.125, 0.6667, 0.125, 0.5833, 0.125, 0.5833, 0.125, 0.6667, 0.125, 0.6667, 0.125, 0.5833, 0.375, 0.1667, 0.375, 0.1667, 0.375, 0.1667, 0.375, 0.1667, 0.375, 0.08333, 0.375, 0.1667, 0.375, 0.1667, 0.375, 0.08333, 0.125, 0.5833, 0.125, 0.5833, 0.125, 0.5833, 0.125, 0.5833, 0.125, 0.5833, 0.125, 0.5833, 0.125, 0.5833, 0.125, 0.5833, 0.125, 0.5833, 0.125, 0.5833, 0.125, 0.5833, 0.125, 0.5833, 0.125, 0.5833, 0.125, 0.5833, 0.125, 0.5833, 0.125, 0.5833, 0.125, 0.5833, 0.125, 0.5833, 0.125, 0.5833, 0.125, 0.5833, 0.125, 0.5833, 0.125, 0.5833, 0.125, 0.5833, 0.125, 0.5833, 0.125, 0.5833, 0.125, 0.5833, 0.125, 0.5833, 0.125, 0.5833, 0.375, 0.1667, 0.375, 0.1667, 0.375, 0.1667, 0.375, 0.1667, 0.0, 0.0, 0.0, 0.0, 0.0, 0.0, 0.0, 0.0, 0.25, 0.6667, 0.125, 0.6667, 0.125, 0.6667, 0.25, 0.6667, 0.125, 0.5833, 0.125, 0.5833, 0.125, 0.5833, 0.125, 0.5833, 0.375, 0.08333, 0.375, 0.1667, 0.375, 0.1667, 0.375, 0.08333, 0.125, 0.6667, 0.125, 0.6667, 0.125, 0.6667, 0.125, 0.6667, 0.125, 0.5833, 0.25, 0.5833, 0.25, 0.5833, 0.125, 0.5833, 0.375, 0.1075, 0.625, 0.1075, 0.625, 0.25, 0.375, 0.25, 0.375, 0.9643, 0.625, 0.9643, 0.625, 1.0, 0.375, 1.0, 0.8393, 0.6425, 0.875, 0.6425, 0.875, 0.75, 0.8393, 0.75, 0.7507, 0.6425, 0.8393, 0.6425, 0.8393, 0.75, 0.7507, 0.75, 0.125, 0.6425, 0.1607, 0.6425, 0.1607, 0.75, 0.125, 0.75, 0.375, 0.8757, 0.625, 0.8757, 0.625, 0.9643, 0.375, 0.9643, 0.375, 0.25, 0.625, 0.25, 0.625, 0.2857, 0.375, 0.2857, 0.375, 0.2857, 0.625, 0.2857, 0.625, 0.3743, 0.375, 0.3743, 0.1607, 0.6425, 0.2493, 0.6425, 0.2493, 0.75, 0.1607, 0.75, 0.1607, 0.5, 0.2493, 0.5, 0.2493, 0.6425, 0.1607, 0.6425, 0.125, 0.5, 0.1607, 0.5, 0.1607, 0.6425, 0.125, 0.6425, 0.7507, 0.5, 0.8393, 0.5, 0.8393, 0.6425, 0.7507, 0.6425, 0.8393, 0.5, 0.875, 0.5, 0.875, 0.6425, 0.8393, 0.6425, 0.375, 0.0, 0.625, 0.0, 0.625, 0.1075, 0.375, 0.1075, 0.75, 0.6667, 0.75, 0.75, 0.875, 0.75, 0.875, 0.6667, 0.5417, 0.875, 0.5417, 1.0, 0.625, 1.0, 0.625, 0.875, 0.5417, 0.1667, 0.5417, 0.25, 0.625, 0.25, 0.625, 0.1667, 0.5417, 0.25, 0.5417, 0.375, 0.625, 0.375, 0.625, 0.25, 0.125, 0.6667, 0.125, 0.75, 0.25, 0.75, 0.25, 0.6667, 0.125, 0.5, 0.125, 0.5833, 0.25, 0.5833, 0.25, 0.5, 0.125, 0.5833, 0.125, 0.5833, 0.25, 0.5833, 0.25, 0.5833, 0.5417, 0.0, 0.5417, 0.08333, 0.625, 0.08333, 0.625, 0.0, 0.5417, 0.08333, 0.5417, 0.1667, 0.625, 0.1667, 0.625, 0.08333, 0.75, 0.5, 0.75, 0.5833, 0.875, 0.5833, 0.875, 0.5, 0.75, 0.5833, 0.75, 0.6667, 0.875, 0.6667, 0.875, 0.5833, 0.375, 0.08333, 0.375, 0.1667, 0.4583, 0.1667, 0.4583, 0.08333, 0.4583, 0.08333, 0.4583, 0.1667, 0.5417, 0.1667, 0.5417, 0.08333, 0.375, 0.0, 0.375, 0.08333, 0.4583, 0.08333, 0.4583, 0.0, 0.4583, 0.0, 0.4583, 0.08333, 0.5417, 0.08333, 0.5417, 0.0, 0.375, 0.25, 0.375, 0.375, 0.4583, 0.375, 0.4583, 0.25, 0.4583, 0.25, 0.4583, 0.375, 0.5417, 0.375, 0.5417, 0.25, 0.375, 0.1667, 0.375, 0.25, 0.4583, 0.25, 0.4583, 0.1667, 0.4583, 0.1667, 0.4583, 0.25, 0.5417, 0.25, 0.5417, 0.1667, 0.375, 0.875, 0.375, 1.0, 0.4583, 1.0, 0.4583, 0.875, 0.4583, 0.875, 0.4583, 1.0, 0.5417, 1.0, 0.5417, 0.875, 0.25, 0.6667, 0.25, 0.6667, 0.125, 0.6667, 0.125, 0.6667, 0.0, 0.0, 0.0, 0.0, 0.0, 0.0, 0.0, 0.0, 0.375, 0.08333, 0.375, 0.08333, 0.375, 0.1667, 0.375, 0.1667, 0.25, 0.6667, 0.25, 0.6667, 0.125, 0.6667, 0.125, 0.6667, 0.125, 0.5833, 0.125, 0.5833, 0.25, 0.5833, 0.25, 0.5833, 0.125, 0.5833, 0.125, 0.5833, 0.25, 0.5833, 0.25, 0.5833, 0.125, 0.6667, 0.125, 0.6667, 0.125, 0.6667, 0.125, 0.6667, 0.125, 0.5833, 0.125, 0.5833, 0.125, 0.5833, 0.125, 0.5833, 0.125, 0.6667, 0.125, 0.6667, 0.125, 0.6667, 0.125, 0.6667, 0.125, 0.5833, 0.125, 0.5833, 0.125, 0.5833, 0.125, 0.5833, 0.375, 0.08333, 0.375, 0.08333, 0.375, 0.1667, 0.375, 0.1667, 0.125, 0.5833, 0.125, 0.5833, 0.125, 0.5833, 0.125, 0.5833, 0.375, 0.08333, 0.375, 0.08333, 0.375, 0.1667, 0.375, 0.1667, 0.125, 0.5833, 0.125, 0.5833, 0.125, 0.5833, 0.125, 0.5833, 0.25, 0.6667, 0.25, 0.6667, 0.125, 0.6667, 0.125, 0.6667, 0.25, 0.6667, 0.25, 0.6667, 0.125, 0.6667, 0.125, 0.6667, 0.125, 0.5833, 0.125, 0.5833, 0.125, 0.5833, 0.125, 0.5833, 0.375, 0.08333, 0.375, 0.08333, 0.375, 0.1667, 0.375, 0.1667, 0.125, 0.6667, 0.125, 0.6667, 0.125, 0.6667, 0.125, 0.6667, 0.125, 0.5833, 0.125, 0.5833, 0.25, 0.5833, 0.25, 0.5833, 0.125, 0.6667, 0.125, 0.6667, 0.125, 0.6667, 0.125, 0.6667, 0.375, 0.1667, 0.375, 0.1667, 0.375, 0.08333, 0.375, 0.08333, 0.125, 0.6667, 0.125, 0.6667, 0.125, 0.6667, 0.125, 0.6667, 0.375, 0.08333, 0.375, 0.08333, 0.375, 0.1667, 0.375, 0.1667, 0.375, 0.08333, 0.375, 0.08333, 0.375, 0.1667, 0.375, 0.1667, 0.125, 0.6667, 0.125, 0.6667, 0.125, 0.6667, 0.125, 0.6667, 0.375, 0.1667, 0.375, 0.1667, 0.375, 0.08333, 0.375, 0.08333, 0.125, 0.5833, 0.125, 0.5833, 0.125, 0.5833, 0.125, 0.5833, 0.375, 0.08333, 0.375, 0.08333, 0.375, 0.1667, 0.375, 0.1667, 0.125, 0.6667, 0.125, 0.6667, 0.125, 0.6667, 0.125, 0.6667, 0.375, 0.1667, 0.375, 0.1667, 0.375, 0.08333, 0.375, 0.08333, 0.125, 0.5833, 0.125, 0.5833, 0.125, 0.5833, 0.125, 0.5833, 0.125, 0.6667, 0.125, 0.6667, 0.125, 0.6667, 0.125, 0.6667, 0.375, 0.08333, 0.375, 0.08333, 0.375, 0.1667, 0.375, 0.1667, 0.125, 0.5833, 0.125, 0.5833, 0.125, 0.5833, 0.125, 0.5833, 0.375, 0.1667, 0.375, 0.1667, 0.375, 0.08333, 0.375, 0.08333, 0.375, 0.08333, 0.375, 0.08333, 0.375, 0.1667, 0.375, 0.1667, 0.375, 0.08333, 0.375, 0.08333, 0.375, 0.1667, 0.375, 0.1667, 0.375, 0.1667, 0.375, 0.1667, 0.375, 0.1667, 0.375, 0.1667, 0.375, 0.1667, 0.375, 0.1667, 0.375, 0.08333, 0.375, 0.08333, 0.125, 0.5833, 0.125, 0.5833, 0.125, 0.5833, 0.125, 0.5833, 0.125, 0.5833, 0.125, 0.5833, 0.125, 0.5833, 0.125, 0.5833, 0.375, 0.1667, 0.375, 0.1667, 0.375, 0.08333, 0.375, 0.08333, 0.125, 0.6667, 0.125, 0.6667, 0.125, 0.6667, 0.125, 0.6667, 0.375, 0.1667, 0.375, 0.1667, 0.375, 0.1667, 0.375, 0.1667, 0.125, 0.5833, 0.125, 0.5833, 0.125, 0.5833, 0.125, 0.5833, 0.125, 0.5833, 0.125, 0.5833, 0.125, 0.5833, 0.125, 0.5833, 0.375, 0.1667, 0.375, 0.1667, 0.375, 0.1667, 0.375, 0.1667, 0.125, 0.5833, 0.125, 0.5833, 0.125, 0.5833, 0.125, 0.5833, 0.125, 0.5833, 0.125, 0.5833, 0.125, 0.5833, 0.125, 0.5833, 0.375, 0.1667, 0.375, 0.1667, 0.375, 0.1667, 0.375, 0.1667, 0.125, 0.5833, 0.125, 0.5833, 0.125, 0.5833, 0.125, 0.5833, 0.375, 0.08333, 0.375, 0.08333, 0.375, 0.1667, 0.375, 0.1667, 0.375, 0.1667, 0.375, 0.1667, 0.375, 0.08333, 0.375, 0.08333, 0.125, 0.6667, 0.125, 0.6667, 0.125, 0.6667, 0.125, 0.6667, 0.375, 0.08333, 0.375, 0.08333, 0.375, 0.1667, 0.375, 0.1667, 0.125, 0.5833, 0.125, 0.5833, 0.25, 0.5833, 0.25, 0.5833, 0.375, 0.08333, 0.375, 0.08333, 0.375, 0.1667, 0.375, 0.1667, 0.375, 0.08333, 0.375, 0.08333, 0.375, 0.1667, 0.375, 0.1667, 0.125, 0.5833, 0.125, 0.5833, 0.25, 0.5833, 0.25, 0.5833, 0.125, 0.6667, 0.125, 0.6667, 0.125, 0.6667, 0.125, 0.6667, 0.25, 0.6667, 0.25, 0.6667, 0.125, 0.6667, 0.125, 0.6667, 0.125, 0.5833, 0.125, 0.6667, 0.25, 0.6667, 0.25, 0.5833, 0.125, 0.5833, 0.125, 0.5833, 0.125, 0.5833, 0.125, 0.5833, 0.125, 0.6667, 0.125, 0.6667, 0.125, 0.6667, 0.125, 0.6667, 0.25, 0.6667, 0.25, 0.6667, 0.125, 0.6667, 0.125, 0.6667, 0.125, 0.5833, 0.125, 0.5833, 0.125, 0.5833, 0.125, 0.5833, 0.125, 0.6667, 0.125, 0.6667, 0.125, 0.6667, 0.125, 0.6667, 0.375, 0.08333, 0.375, 0.08333, 0.375, 0.1667, 0.375, 0.1667, 0.125, 0.5833, 0.125, 0.5833, 0.125, 0.6667, 0.125, 0.6667, 0.125, 0.6667, 0.125, 0.6667, 0.125, 0.6667, 0.125, 0.6667, 0.125, 0.6667, 0.125, 0.6667, 0.125, 0.6667, 0.125, 0.6667, 0.125, 0.5833, 0.125, 0.5833, 0.125, 0.6667, 0.125, 0.6667, 0.375, 0.08333, 0.375, 0.08333, 0.375, 0.1667, 0.375, 0.1667, 0.125, 0.5833, 0.125, 0.5833, 0.125, 0.5833, 0.125, 0.5833, 0.125, 0.6667, 0.125, 0.6667, 0.125, 0.6667, 0.125, 0.6667, 0.125, 0.5833, 0.125, 0.5833, 0.125, 0.6667, 0.125, 0.6667, 0.375, 0.08333, 0.375, 0.08333, 0.375, 0.1667, 0.375, 0.1667, 0.125, 0.5833, 0.125, 0.5833, 0.125, 0.5833, 0.125, 0.5833, 0.125, 0.5833, 0.125, 0.5833, 0.125, 0.6667, 0.125, 0.6667, 0.125, 0.5833, 0.125, 0.5833, 0.125, 0.6667, 0.125, 0.6667, 0.375, 0.1667, 0.375, 0.1667, 0.375, 0.1667, 0.375, 0.1667, 0.375, 0.08333, 0.375, 0.08333, 0.375, 0.1667, 0.375, 0.1667, 0.125, 0.5833, 0.125, 0.5833, 0.125, 0.5833, 0.125, 0.5833, 0.125, 0.5833, 0.125, 0.5833, 0.125, 0.5833, 0.125, 0.5833, 0.125, 0.5833, 0.125, 0.5833, 0.125, 0.5833, 0.125, 0.5833, 0.125, 0.5833, 0.125, 0.5833, 0.125, 0.5833, 0.125, 0.5833, 0.125, 0.5833, 0.125, 0.5833, 0.125, 0.5833, 0.125, 0.5833, 0.125, 0.5833, 0.125, 0.5833, 0.125, 0.5833, 0.125, 0.5833, 0.125, 0.5833, 0.125, 0.5833, 0.125, 0.5833, 0.125, 0.5833, 0.375, 0.1667, 0.375, 0.1667, 0.375, 0.1667, 0.375, 0.1667, 0.25, 0.6667, 0.25, 0.6667, 0.125, 0.6667, 0.125, 0.6667, 0.125, 0.5833, 0.125, 0.5833, 0.125, 0.5833, 0.125, 0.5833, 0.375, 0.08333, 0.375, 0.08333, 0.375, 0.1667, 0.375, 0.1667, 0.125, 0.6667, 0.125, 0.6667, 0.125, 0.6667, 0.125, 0.6667, 0.125, 0.5833, 0.125, 0.5833, 0.25, 0.5833, 0.25, 0.5833, 0.375, 0.1075, 0.375, 0.25, 0.625, 0.25, 0.625, 0.1075, 0.375, 0.9643, 0.375, 1.0, 0.625, 1.0, 0.625, 0.9643, 0.8393, 0.6425, 0.8393, 0.75, 0.875, 0.75, 0.875, 0.6425, 0.7507, 0.6425, 0.7507, 0.75, 0.8393, 0.75, 0.8393, 0.6425, 0.125, 0.6425, 0.125, 0.75, 0.1607, 0.75, 0.1607, 0.6425, 0.375, 0.8757, 0.375, 0.9643, 0.625, 0.9643, 0.625, 0.8757, 0.375, 0.25, 0.375, 0.2857, 0.625, 0.2857, 0.625, 0.25, 0.375, 0.2857, 0.375, 0.3743, 0.625, 0.3743, 0.625, 0.2857, 0.1607, 0.6425, 0.1607, 0.75, 0.2493, 0.75, 0.2493, 0.6425, 0.1607, 0.5, 0.1607, 0.6425, 0.2493, 0.6425, 0.2493, 0.5, 0.125, 0.5, 0.125, 0.6425, 0.1607, 0.6425, 0.1607, 0.5, 0.7507, 0.5, 0.7507, 0.6425, 0.8393, 0.6425, 0.8393, 0.5, 0.8393, 0.5, 0.8393, 0.6425, 0.875, 0.6425, 0.875, 0.5, 0.375, 0.0, 0.375, 0.1075, 0.625, 0.1075, 0.625, 0.0, 0.25, 0.6667, 0.125, 0.6667, 0.125, 0.6667, 0.25, 0.6667, 0.125, 0.5833, 0.25, 0.5833, 0.25, 0.5833, 0.125, 0.5833, 0.125, 0.5833, 0.25, 0.5833, 0.25, 0.5833, 0.125, 0.5833, 0.125, 0.6667, 0.125, 0.6667, 0.125, 0.6667, 0.125, 0.6667, 0.125, 0.6667, 0.125, 0.6667, 0.125, 0.6667, 0.125, 0.6667, 0.125, 0.5833, 0.125, 0.5833, 0.125, 0.5833, 0.125, 0.5833, 0.375, 0.08333, 0.375, 0.1667, 0.375, 0.1667, 0.375, 0.08333, 0.375, 0.08333, 0.375, 0.1667, 0.375, 0.1667, 0.375, 0.08333, 0.125, 0.5833, 0.125, 0.5833, 0.125, 0.5833, 0.125, 0.5833, 0.25, 0.6667, 0.125, 0.6667, 0.125, 0.6667, 0.25, 0.6667, 0.25, 0.6667, 0.125, 0.6667, 0.125, 0.6667, 0.25, 0.6667, 0.125, 0.5833, 0.125, 0.5833, 0.125, 0.5833, 0.125, 0.5833, 0.375, 0.08333, 0.375, 0.1667, 0.375, 0.1667, 0.375, 0.08333, 0.125, 0.6667, 0.125, 0.6667, 0.125, 0.6667, 0.125, 0.6667, 0.125, 0.5833, 0.25, 0.5833, 0.25, 0.5833, 0.125, 0.5833, 0.375, 0.08333, 0.375, 0.1667, 0.375, 0.1667, 0.375, 0.08333, 0.125, 0.6667, 0.125, 0.6667, 0.125, 0.6667, 0.125, 0.6667, 0.375, 0.1667, 0.375, 0.08333, 0.375, 0.08333, 0.375, 0.1667, 0.125, 0.5833, 0.125, 0.5833, 0.125, 0.5833, 0.125, 0.5833, 0.25, 0.6667, 0.125, 0.6667, 0.125, 0.6667, 0.25, 0.6667, 0.125, 0.5833, 0.125, 0.5833, 0.125, 0.5833, 0.125, 0.5833, 0.375, 0.08333, 0.375, 0.1667, 0.375, 0.1667, 0.375, 0.08333, 0.125, 0.6667, 0.125, 0.6667, 0.125, 0.6667, 0.125, 0.6667, 0.125, 0.5833, 0.25, 0.5833, 0.25, 0.5833, 0.125, 0.5833, 0.25, 0.6667, 0.25, 0.6667, 0.125, 0.6667, 0.125, 0.6667, 0.125, 0.5833, 0.125, 0.5833, 0.25, 0.5833, 0.25, 0.5833, 0.125, 0.5833, 0.125, 0.5833, 0.25, 0.5833, 0.25, 0.5833, 0.125, 0.6667, 0.125, 0.6667, 0.125, 0.6667, 0.125, 0.6667, 0.125, 0.6667, 0.125, 0.6667, 0.125, 0.6667, 0.125, 0.6667, 0.125, 0.5833, 0.125, 0.5833, 0.125, 0.5833, 0.125, 0.5833, 0.375, 0.08333, 0.375, 0.08333, 0.375, 0.1667, 0.375, 0.1667, 0.375, 0.08333, 0.375, 0.08333, 0.375, 0.1667, 0.375, 0.1667, 0.125, 0.5833, 0.125, 0.5833, 0.125, 0.5833, 0.125, 0.5833, 0.25, 0.6667, 0.25, 0.6667, 0.125, 0.6667, 0.125, 0.6667, 0.25, 0.6667, 0.25, 0.6667, 0.125, 0.6667, 0.125, 0.6667, 0.125, 0.5833, 0.125, 0.5833, 0.125, 0.5833, 0.125, 0.5833, 0.375, 0.08333, 0.375, 0.08333, 0.375, 0.1667, 0.375, 0.1667, 0.125, 0.6667, 0.125, 0.6667, 0.125, 0.6667, 0.125, 0.6667, 0.125, 0.5833, 0.125, 0.5833, 0.25, 0.5833, 0.25, 0.5833, 0.375, 0.08333, 0.375, 0.08333, 0.375, 0.1667, 0.375, 0.1667, 0.125, 0.6667, 0.125, 0.6667, 0.125, 0.6667, 0.125, 0.6667, 0.375, 0.1667, 0.375, 0.1667, 0.375, 0.08333, 0.375, 0.08333, 0.125, 0.5833, 0.125, 0.5833, 0.125, 0.5833, 0.125, 0.5833, 0.25, 0.6667, 0.25, 0.6667, 0.125, 0.6667, 0.125, 0.6667, 0.125, 0.5833, 0.125, 0.5833, 0.125, 0.5833, 0.125, 0.5833, 0.375, 0.08333, 0.375, 0.08333, 0.375, 0.1667, 0.375, 0.1667, 0.125, 0.6667, 0.125, 0.6667, 0.125, 0.6667, 0.125, 0.6667, 0.125, 0.5833, 0.125, 0.5833, 0.25, 0.5833, 0.25, 0.5833, 0.8125, 0.75, 0.8125, 0.6667, 0.8125, 0.6667, 0.8125, 0.75, 0.5417, 0.9375, 0.625, 0.9375, 0.625, 1.0, 0.5417, 1.0, 0.5417, 0.1667, 0.625, 0.1667, 0.625, 0.25, 0.5417, 0.25, 0.5417, 0.0, 0.625, 0.0, 0.625, 0.08333, 0.5417, 0.08333, 0.5417, 0.08333, 0.625, 0.08333, 0.625, 0.1667, 0.5417, 0.1667, 0.625, 0.25, 0.625, 0.1667, 0.625, 0.1667, 0.625, 0.25, 0.8125, 0.5833, 0.875, 0.5833, 0.875, 0.5833, 0.8125, 0.5833, 0.4583, 0.0, 0.5417, 0.0, 0.5417, 0.08333, 0.4583, 0.08333, 0.4583, 0.9375, 0.5417, 0.9375, 0.5417, 1.0, 0.4583, 1.0, 0.625, 0.0, 0.625, 0.08333, 0.625, 0.08333, 0.625, 0.0, 0.5417, 0.9375, 0.5417, 1.0, 0.625, 1.0, 0.625, 0.9375, 0.5417, 0.1667, 0.5417, 0.25, 0.625, 0.25, 0.625, 0.1667, 0.5417, 0.0, 0.5417, 0.08333, 0.625, 0.08333, 0.625, 0.0, 0.5417, 0.08333, 0.5417, 0.1667, 0.625, 0.1667, 0.625, 0.08333, 0.8125, 0.5833, 0.875, 0.5833, 0.875, 0.5833, 0.8125, 0.5833, 0.875, 0.5833, 0.8125, 0.5833, 0.8125, 0.5833, 0.875, 0.5833, 0.4583, 0.0, 0.4583, 0.08333, 0.5417, 0.08333, 0.5417, 0.0, 0.4583, 0.9375, 0.4583, 1.0, 0.5417, 1.0, 0.5417, 0.9375, 0.4583, 0.875, 0.5417, 0.875, 0.5417, 0.9375, 0.4583, 0.9375, 0.75, 0.5833, 0.8125, 0.5833, 0.8125, 0.5833, 0.75, 0.5833, 0.8125, 0.5833, 0.75, 0.5833, 0.75, 0.5833, 0.8125, 0.5833, 0.5417, 0.875, 0.625, 0.875, 0.625, 0.9375, 0.5417, 0.9375, 0.8125, 0.6667, 0.8125, 0.75, 0.8125, 0.75, 0.8125, 0.6667, 0.4583, 0.875, 0.4583, 0.9375, 0.5417, 0.9375, 0.5417, 0.875, 0.8125, 0.5833, 0.75, 0.5833, 0.75, 0.5833, 0.8125, 0.5833, 0.75, 0.5833, 0.8125, 0.5833, 0.8125, 0.5833, 0.75, 0.5833, 0.5417, 0.875, 0.5417, 0.9375, 0.625, 0.9375, 0.625, 0.875, 0.8125, 0.75, 0.8125, 0.6667, 0.8125, 0.6667, 0.8125, 0.75, 0.8125, 0.5, 0.875, 0.5, 0.875, 0.5833, 0.8125, 0.5833, 0.875, 0.5833, 0.8125, 0.5833, 0.8125, 0.5833, 0.875, 0.5833, 0.8125, 0.5833, 0.8125, 0.5, 0.8125, 0.5, 0.8125, 0.5833, 0.0, 0.0, 0.0, 0.0, 0.0, 0.0, 0.0, 0.0, 0.75, 0.5, 0.8125, 0.5, 0.8125, 0.5833, 0.75, 0.5833, 0.8125, 0.5, 0.8125, 0.5833, 0.8125, 0.5833, 0.8125, 0.5, 0.75, 0.5833, 0.75, 0.5, 0.75, 0.5, 0.75, 0.5833, 0.0, 0.0, 0.0, 0.0, 0.0, 0.0, 0.0, 0.0, 0.75, 0.5, 0.75, 0.5833, 0.8125, 0.5833, 0.8125, 0.5, 0.0, 0.0, 0.0, 0.0, 0.0, 0.0, 0.0, 0.0, 0.8125, 0.5833, 0.8125, 0.5, 0.8125, 0.5, 0.8125, 0.5833, 0.75, 0.5, 0.75, 0.5833, 0.75, 0.5833, 0.75, 0.5, 0.8125, 0.5, 0.8125, 0.5833, 0.875, 0.5833, 0.875, 0.5, 0.8125, 0.5, 0.8125, 0.5833, 0.8125, 0.5833, 0.8125, 0.5, 0.625, 0.1667, 0.625, 0.25, 0.625, 0.25, 0.625, 0.1667, 0.0, 0.0, 0.0, 0.0, 0.0, 0.0, 0.0, 0.0, 0.8125, 0.5833, 0.875, 0.5833, 0.875, 0.6667, 0.8125, 0.6667, 0.625, 0.1667, 0.625, 0.08333, 0.625, 0.08333, 0.625, 0.1667, 0.875, 0.6667, 0.8125, 0.6667, 0.8125, 0.6667, 0.875, 0.6667, 0.8125, 0.6667, 0.8125, 0.5833, 0.8125, 0.5833, 0.8125, 0.6667, 0.75, 0.5833, 0.8125, 0.5833, 0.8125, 0.6667, 0.75, 0.6667, 0.8125, 0.6667, 0.75, 0.6667, 0.75, 0.6667, 0.8125, 0.6667, 0.75, 0.6667, 0.75, 0.5833, 0.75, 0.5833, 0.75, 0.6667, 0.8125, 0.5833, 0.8125, 0.6667, 0.8125, 0.6667, 0.8125, 0.5833, 0.75, 0.5833, 0.75, 0.6667, 0.8125, 0.6667, 0.8125, 0.5833, 0.75, 0.6667, 0.8125, 0.6667, 0.8125, 0.6667, 0.75, 0.6667, 0.75, 0.5833, 0.75, 0.6667, 0.75, 0.6667, 0.75, 0.5833, 0.8125, 0.6667, 0.8125, 0.5833, 0.8125, 0.5833, 0.8125, 0.6667, 0.8125, 0.5833, 0.8125, 0.6667, 0.875, 0.6667, 0.875, 0.5833, 0.625, 0.08333, 0.625, 0.1667, 0.625, 0.1667, 0.625, 0.08333, 0.8125, 0.6667, 0.875, 0.6667, 0.875, 0.6667, 0.8125, 0.6667, 0.8125, 0.5833, 0.8125, 0.6667, 0.8125, 0.6667, 0.8125, 0.5833, 0.8125, 0.6667, 0.875, 0.6667, 0.875, 0.75, 0.8125, 0.75, 0.625, 1.0, 0.625, 0.9375, 0.625, 0.9375, 0.625, 1.0, 0.8125, 0.6667, 0.875, 0.6667, 0.875, 0.6667, 0.8125, 0.6667, 0.625, 0.08333, 0.625, 0.0, 0.625, 0.0, 0.625, 0.08333, 0.75, 0.6667, 0.8125, 0.6667, 0.8125, 0.75, 0.75, 0.75, 0.75, 0.75, 0.75, 0.6667, 0.75, 0.6667, 0.75, 0.75, 0.625, 0.9375, 0.625, 0.875, 0.625, 0.875, 0.625, 0.9375, 0.75, 0.6667, 0.8125, 0.6667, 0.8125, 0.6667, 0.75, 0.6667, 0.75, 0.6667, 0.75, 0.75, 0.8125, 0.75, 0.8125, 0.6667, 0.75, 0.6667, 0.75, 0.75, 0.75, 0.75, 0.75, 0.6667, 0.8125, 0.6667, 0.75, 0.6667, 0.75, 0.6667, 0.8125, 0.6667, 0.625, 0.875, 0.625, 0.9375, 0.625, 0.9375, 0.625, 0.875, 0.8125, 0.6667, 0.8125, 0.75, 0.875, 0.75, 0.875, 0.6667, 0.625, 0.9375, 0.625, 1.0, 0.625, 1.0, 0.625, 0.9375, 0.8125, 0.6667, 0.8125, 0.75, 0.8125, 0.75, 0.8125, 0.6667, 0.875, 0.6667, 0.8125, 0.6667, 0.8125, 0.6667, 0.875, 0.6667])
me_cube_001.materials.append(mat_skintone)
me_cube_001.materials.append(mat_shoe)
me_cube_001.materials.append(mat_pants)
me_cube_001.materials.append(mat_shirt)
me_cube_001.materials.append(mat_hair)
me_cube_001.use_remesh_preserve_volume = False
me_cube_001.use_remesh_preserve_attributes = False
me_cube_001.use_mirror_vertex_groups = False
me_cube_001.update()
arm_armature = bpy.data.armatures.new('Armature')  # bones are not reproduced

# ---- objects
ob_light = bpy.data.objects.new('Light', light_light)
ob_camera = bpy.data.objects.new('Camera', cam_camera)
ob_cube_001 = bpy.data.objects.new('Cube.001', me_cube_001)
ob_armature = bpy.data.objects.new('Armature', arm_armature)

# ---- transforms, parenting, visibility, modifiers, constraints
ob_light.location = (4.076, 1.005, 5.904)
ob_light.rotation_euler = (0.6503, 0.05522, 1.866)
ob_light.lock_rotations_4d = False
ob_light.empty_display_type = 'ARROWS'
ob_light.color = (0.0, 0.0, 0.0, 0.0)
ob_light.lineart.crease_threshold = 0.0
ob_camera.location = (7.359, -6.926, 4.958)
ob_camera.rotation_euler = (1.109, 0.0, 0.8149)
ob_camera.lock_rotations_4d = False
ob_camera.empty_display_type = 'ARROWS'
ob_camera.color = (0.0, 0.0, 0.0, 0.0)
ob_camera.display_type = 'WIRE'
ob_camera.lineart.crease_threshold = 0.0
ob_cube_001.parent = ob_armature
ob_cube_001.matrix_parent_inverse = Matrix(((1.0, -0.0, 0.0, -0.03628), (-0.0, 1.0, -0.0, -0.05013), (0.0, -0.0, 1.0, 1.625), (-0.0, 0.0, -0.0, 1.0)))
ob_cube_001.location = (-1.863e-09, -2.328e-10, 3.0)
ob_cube_001.lock_rotations_4d = False
ob_cube_001.empty_display_type = 'ARROWS'
ob_cube_001.lineart.crease_threshold = 0.0
_vg = ob_cube_001.vertex_groups.new(name='Hips')
for _i, _w in zip([30, 31, 32, 33, 34, 36, 37, 39, 76, 77, 78, 79, 80, 81, 82, 83, 84, 85, 86, 87, 112, 113, 114, 115, 116, 174, 175, 176, 177, 178, 180, 181, 182, 220, 221, 222, 223, 224, 225, 226, 227, 252, 253, 254, 255, 256, 287, 288, 289, 290, 291, 293, 294, 296, 301, 302, 303, 304, 305, 315, 316, 317, 318, 319, 321, 322, 323, 329, 330, 331, 332, 333], [0.2276, 0.5078, 0.5445, 0.0603, 0.08086, 0.01747, 0.004114, 0.03004, 0.6747, 0.4866, 0.5966, 0.5443, 0.0722, 0.1141, 0.7783, 0.2059, 0.7651, 0.3163, 0.06396, 0.02705, 0.04548, 0.04682, 0.1342, 0.09457, 0.1617, 0.2276, 0.5078, 0.338, 0.0603, 0.08086, 0.01747, 0.03687, 0.004114, 0.6747, 0.4866, 0.0722, 0.1141, 0.7783, 0.2059, 0.06396, 0.02705, 0.04548, 0.1486, 0.04682, 0.1342, 0.09457, 0.2276, 0.5078, 0.5445, 0.0603, 0.08086, 0.01747, 0.004114, 0.03004, 0.04548, 0.04682, 0.1342, 0.09457, 0.1617, 0.2276, 0.5078, 0.338, 0.0603, 0.08086, 0.01747, 0.03687, 0.004114, 0.04548, 0.1486, 0.04682, 0.1342, 0.09457]): _vg.add([_i], _w, 'REPLACE')
_vg = ob_cube_001.vertex_groups.new(name='Waist')
for _i, _w in zip([23, 24, 25, 30, 31, 32, 33, 34, 35, 36, 37, 38, 39, 76, 77, 78, 79, 80, 81, 82, 83, 84, 85, 86, 112, 113, 114, 115, 116, 167, 168, 169, 174, 175, 176, 177, 178, 179, 180, 181, 182, 183, 220, 221, 222, 223, 224, 225, 226, 252, 253, 254, 255, 256, 280, 281, 282, 287, 288, 289, 290, 291, 292, 293, 294, 295, 296, 301, 302, 303, 304, 305, 308, 309, 310, 315, 316, 317, 318, 319, 320, 321, 322, 323, 324, 329, 330, 331, 332, 333], [0.1299, 0.02587, 0.03679, 0.597, 0.218, 0.2333, 0.5343, 0.5153, 0.1875, 0.1542, 0.2611, 0.2005, 0.1645, 0.1886, 0.08864, 0.3209, 0.1045, 0.1476, 0.1229, 0.04787, 0.03106, 0.09838, 0.04825, 0.02686, 0.5349, 0.5817, 0.5998, 0.6536, 0.5838, 0.1299, 0.02587, 0.1709, 0.597, 0.218, 0.5792, 0.5343, 0.5153, 0.1875, 0.1542, 0.6331, 0.2611, 0.2005, 0.1886, 0.08864, 0.1476, 0.1229, 0.04787, 0.03106, 0.02686, 0.5349, 0.7236, 0.5817, 0.5998, 0.6536, 0.1299, 0.02587, 0.03679, 0.597, 0.218, 0.2333, 0.5343, 0.5153, 0.1875, 0.1542, 0.2611, 0.2005, 0.1645, 0.5349, 0.5817, 0.5998, 0.6536, 0.5838, 0.1299, 0.02587, 0.1709, 0.597, 0.218, 0.5792, 0.5343, 0.5153, 0.1875, 0.1542, 0.6331, 0.2611, 0.2005, 0.5349, 0.7236, 0.5817, 0.5998, 0.6536]): _vg.add([_i], _w, 'REPLACE')
_vg = ob_cube_001.vertex_groups.new(name='Chest')
for _i, _w in zip([4, 18, 20, 22, 23, 24, 25, 28, 30, 31, 32, 33, 34, 35, 36, 37, 38, 39, 112, 113, 114, 115, 116, 144, 150, 165, 167, 168, 169, 172, 174, 175, 176, 177, 178, 179, 180, 181, 182, 183, 252, 253, 254, 255, 256, 276, 279, 280, 281, 282, 285, 287, 288, 289, 290, 291, 292, 293, 294, 295, 296, 301, 302, 303, 304, 305, 306, 308, 309, 310, 313, 315, 316, 317, 318, 319, 320, 321, 322, 323, 324, 329, 330, 331, 332, 333], [0.03944, 0.06002, 0.2567, 0.5, 0.6166, 0.07641, 0.2108, 0.05302, 0.05516, 0.03139, 0.05201, 0.02323, 0.02243, 0.1059, 0.5349, 0.4935, 0.1459, 0.5653, 0.0631, 0.0758, 0.1211, 0.1485, 0.1443, 0.03944, 0.07428, 0.06002, 0.6166, 0.07641, 0.7025, 0.05302, 0.05516, 0.03139, 0.02815, 0.02323, 0.02243, 0.1059, 0.5349, 0.2544, 0.4935, 0.1459, 0.0631, 0.08519, 0.0758, 0.1211, 0.1485, 0.06002, 0.5, 0.6166, 0.07641, 0.2108, 0.05302, 0.05516, 0.03139, 0.05201, 0.02323, 0.02243, 0.1059, 0.5349, 0.4935, 0.1459, 0.5653, 0.0631, 0.0758, 0.1211, 0.1485, 0.1443, 0.06002, 0.6166, 0.07641, 0.7025, 0.05302, 0.05516, 0.03139, 0.02815, 0.02323, 0.02243, 0.1059, 0.5349, 0.2544, 0.4935, 0.1459, 0.0631, 0.08519, 0.0758, 0.1211, 0.1485]): _vg.add([_i], _w, 'REPLACE')
_vg = ob_cube_001.vertex_groups.new(name='Neck')
for _i, _w in zip([1, 3, 4, 5, 6, 9, 10, 12, 13, 14, 15, 16, 17, 18, 19, 20, 21, 22, 25, 122, 123, 124, 125, 128, 130, 132, 133, 134, 135, 136, 137, 139, 141, 142, 144, 145, 146, 149, 150, 153, 154, 156, 158, 159, 160, 161, 162, 163, 164, 165, 166, 260, 261, 262, 263, 266, 268, 270, 271, 272, 273, 274, 275, 276, 277, 278, 279, 282, 306, 307, 338, 339, 341, 342, 343, 353, 354, 356, 357, 358, 359, 363, 364, 369, 370], [0.06055, 0.0838, 0.108, 0.1063, 0.1315, 0.05689, 0.01946, 0.03804, 0.02111, 0.05842, 0.01407, 0.05311, 0.6156, 0.6528, 0.7011, 0.4389, 1.0, 0.5, 0.06574, 0.2138, 0.2219, 0.2346, 0.2565, 0.2715, 0.2966, 0.1887, 0.1998, 0.279, 0.1913, 0.2046, 0.3415, 0.06055, 0.0838, 0.07803, 0.108, 0.1063, 0.1315, 0.1681, 0.1674, 0.05689, 0.01946, 0.03804, 0.01323, 0.05541, 0.02111, 0.05842, 0.01407, 0.05311, 0.6156, 0.6528, 1.0, 0.2138, 0.2219, 0.2346, 0.2565, 0.2715, 0.2966, 0.1887, 0.1998, 0.279, 0.1913, 0.2046, 0.3415, 0.6528, 0.7011, 1.0, 0.5, 0.06574, 0.6528, 1.0, 0.05689, 0.01946, 0.02111, 0.05842, 0.01407, 0.05689, 0.01946, 0.05541, 0.02111, 0.05842, 0.01407, 0.05615, 0.009729, 0.05615, 0.009729]): _vg.add([_i], _w, 'REPLACE')
_vg = ob_cube_001.vertex_groups.new(name='Head')
for _i, _w in zip([0, 1, 2, 3, 4, 5, 6, 7, 8, 9, 10, 11, 12, 13, 14, 15, 16, 17, 18, 19, 20, 118, 119, 120, 121, 122, 123, 124, 125, 126, 127, 128, 129, 130, 131, 132, 133, 134, 135, 136, 137, 138, 139, 140, 141, 142, 143, 144, 145, 146, 147, 148, 149, 150, 151, 152, 153, 154, 155, 156, 157, 158, 159, 160, 161, 162, 163, 164, 165, 258, 259, 260, 261, 262, 263, 264, 265, 266, 267, 268, 269, 270, 271, 272, 273, 274, 275, 276, 277, 306, 334, 335, 336, 337, 338, 339, 340, 341, 342, 343, 344, 345, 346, 347, 348, 349, 350, 351, 352, 353, 354, 355, 356, 357, 358, 359, 360, 361, 362, 363, 364, 365, 366, 367, 368, 369, 370, 371, 372, 373, 374, 375, 376, 377, 378, 379, 380, 381, 382, 383, 384, 385, 386, 387, 388, 389, 390, 391, 392, 393, 394, 395, 396, 397, 398, 399, 400, 401, 402, 403, 404, 405, 406, 407, 408, 409, 410, 411, 412, 413, 414, 415, 416, 417, 418, 419], [0.9863, 0.9357, 0.9787, 0.8936, 0.8473, 0.8881, 0.8487, 0.9827, 0.9869, 0.9312, 0.9577, 0.9733, 0.952, 0.9582, 0.9318, 0.9638, 0.9411, 0.3684, 0.2871, 0.2842, 0.3044, 1.0, 1.0, 0.9807, 0.9847, 0.7862, 0.7781, 0.7654, 0.7435, 0.9827, 0.9877, 0.7285, 0.9987, 0.7034, 0.9861, 0.8113, 0.8002, 0.721, 0.8087, 0.7954, 0.6585, 0.9863, 0.9357, 0.9787, 0.8936, 0.9174, 0.9808, 0.8473, 0.8881, 0.8487, 0.9827, 0.9869, 0.8226, 0.7583, 0.9981, 0.994, 0.9312, 0.9577, 0.9733, 0.952, 0.982, 0.9662, 0.9249, 0.9582, 0.9318, 0.9638, 0.9411, 0.3684, 0.2871, 0.9807, 0.9847, 0.7862, 0.7781, 0.7654, 0.7435, 0.9827, 0.9877, 0.7285, 0.9987, 0.7034, 0.9861, 0.8113, 0.8002, 0.721, 0.8087, 0.7954, 0.6585, 0.2871, 0.2842, 0.2871, 0.9863, 0.9787, 0.9827, 0.9869, 0.9312, 0.9577, 0.9733, 0.9582, 0.9318, 0.9638, 1.0, 1.0, 0.9863, 0.9787, 0.9808, 0.9827, 0.9869, 0.9981, 0.994, 0.9312, 0.9577, 0.9733, 0.9249, 0.9582, 0.9318, 0.9638, 0.9797, 0.9925, 0.9884, 0.928, 0.9789, 0.9932, 0.9797, 0.9925, 0.9884, 0.928, 0.9789, 0.9932, 0.9869, 0.9863, 0.9925, 0.9932, 0.9925, 0.9981, 1.0, 0.9932, 0.9925, 0.9981, 1.0, 0.9932, 0.9869, 0.9863, 0.9925, 0.9932, 0.9827, 0.9869, 0.9925, 0.9884, 0.9981, 0.994, 0.9925, 0.9884, 0.9981, 0.994, 0.9925, 0.9884, 0.9827, 0.9869, 0.9925, 0.9884, 0.9797, 0.9787, 0.9827, 0.9884, 0.994, 0.9808, 0.9884, 0.9797, 0.994, 0.9808, 0.9884, 0.9797, 0.9797, 0.9787, 0.9827, 0.9884]): _vg.add([_i], _w, 'REPLACE')
_vg = ob_cube_001.vertex_groups.new(name='Shoulder.R')
for _i, _w in zip([23, 24, 25, 26, 27, 28, 29, 30, 31, 33, 34, 35, 36, 37, 38, 39, 44, 112, 113, 114, 115, 116, 169, 181, 280, 281, 282, 283, 284, 285, 286, 287, 288, 290, 291, 292, 293, 294, 295, 296, 297, 301, 302, 303, 304, 305, 310, 322], [0.1874, 0.8199, 0.6689, 0.06691, 0.05071, 0.817, 0.8838, 0.01365, 0.002386, 0.07438, 0.08544, 0.6237, 0.2399, 0.1794, 0.5727, 0.1964, 0.001903, 0.2289, 0.1759, 0.07137, 0.05237, 0.05599, 0.03777, 0.02339, 0.1874, 0.8199, 0.6689, 0.06691, 0.05071, 0.817, 0.8838, 0.01365, 0.002386, 0.07438, 0.08544, 0.6237, 0.2399, 0.1794, 0.5727, 0.1964, 0.001903, 0.2289, 0.1759, 0.07137, 0.05237, 0.05599, 0.03777, 0.02339]): _vg.add([_i], _w, 'REPLACE')
_vg = ob_cube_001.vertex_groups.new(name='UpperArm.R')
for _i, _w in zip([23, 24, 26, 27, 28, 29, 44, 45, 46, 47, 48, 49, 50, 51, 117, 280, 281, 283, 284, 285, 286, 297, 298, 299, 300], [0.006659, 0.05408, 0.8997, 0.9337, 0.1012, 0.08573, 0.8318, 0.8296, 0.9007, 0.9611, 0.1817, 0.1121, 0.02872, 0.1156, 1.0, 0.006659, 0.05408, 0.8997, 0.9337, 0.1012, 0.08573, 0.8318, 0.8296, 0.9007, 0.9611]): _vg.add([_i], _w, 'REPLACE')
_vg = ob_cube_001.vertex_groups.new(name='LowerArm.R')
for _i, _w in zip([40, 41, 42, 43, 44, 45, 46, 47, 48, 49, 50, 51, 52, 54, 55, 56, 58, 59, 64, 65, 66, 67, 68, 69, 70, 71, 297, 298, 299, 300], [0.08095, 0.06518, 0.477, 0.8254, 0.1387, 0.1624, 0.0811, 0.03159, 0.8091, 0.8973, 0.931, 0.8764, 0.0324, 0.1298, 0.1774, 0.01344, 0.06256, 0.02477, 0.07247, 0.05347, 0.08307, 0.07703, 0.07381, 0.07137, 0.07753, 0.07527, 0.1387, 0.1624, 0.0811, 0.03159]): _vg.add([_i], _w, 'REPLACE')
_vg = ob_cube_001.vertex_groups.new(name='Hand.R')
for _i, _w in zip([40, 41, 42, 43, 50, 52, 53, 54, 55, 56, 57, 58, 59, 60, 61, 62, 63, 64, 65, 66, 67, 68, 69, 70, 71, 72, 73, 74, 75], [0.919, 0.935, 0.5218, 0.1727, 0.009683, 0.9588, 0.9888, 0.8699, 0.8222, 0.9683, 0.999, 0.9373, 0.9625, 0.9951, 0.9998, 0.9909, 0.9928, 0.9274, 0.9465, 0.9169, 0.9229, 0.9261, 0.9286, 0.9224, 0.9247, 0.9983, 0.9993, 0.9971, 0.9983]): _vg.add([_i], _w, 'REPLACE')
_vg = ob_cube_001.vertex_groups.new(name='Shoulder.L')
for _i, _w in zip([167, 168, 169, 170, 171, 172, 173, 174, 175, 177, 178, 179, 180, 181, 182, 183, 188, 252, 254, 255, 256, 308, 309, 310, 311, 312, 313, 314, 315, 316, 318, 319, 320, 321, 322, 323, 324, 325, 329, 331, 332, 333], [0.1874, 0.8199, 0.03777, 0.06691, 0.05071, 0.817, 0.8838, 0.01365, 0.002386, 0.07438, 0.08544, 0.6237, 0.2399, 0.02339, 0.1794, 0.5727, 0.001903, 0.2289, 0.1759, 0.07137, 0.05237, 0.1874, 0.8199, 0.03777, 0.06691, 0.05071, 0.817, 0.8838, 0.01365, 0.002386, 0.07438, 0.08544, 0.6237, 0.2399, 0.02339, 0.1794, 0.5727, 0.001903, 0.2289, 0.1759, 0.07137, 0.05237]): _vg.add([_i], _w, 'REPLACE')
_vg = ob_cube_001.vertex_groups.new(name='UpperArm.L')
for _i, _w in zip([167, 168, 170, 171, 172, 173, 188, 189, 190, 191, 192, 193, 194, 195, 257, 308, 309, 311, 312, 313, 314, 325, 326, 327, 328], [0.006659, 0.05408, 0.8997, 0.9337, 0.1012, 0.08573, 0.8318, 0.8296, 0.9007, 0.9611, 0.1817, 0.1121, 0.02872, 0.1156, 1.0, 0.006659, 0.05408, 0.8997, 0.9337, 0.1012, 0.08573, 0.8318, 0.8296, 0.9007, 0.9611]): _vg.add([_i], _w, 'REPLACE')
_vg = ob_cube_001.vertex_groups.new(name='LowerArm.L')
for _i, _w in zip([184, 185, 186, 187, 188, 189, 190, 191, 192, 193, 194, 195, 196, 198, 199, 200, 202, 203, 208, 209, 210, 211, 212, 213, 214, 215, 325, 326, 327, 328], [0.08095, 0.06518, 0.477, 0.8254, 0.1387, 0.1624, 0.0811, 0.03159, 0.8091, 0.8973, 0.931, 0.8764, 0.0324, 0.1298, 0.1774, 0.01344, 0.06256, 0.02477, 0.07247, 0.05347, 0.08307, 0.07703, 0.07381, 0.07137, 0.07753, 0.07527, 0.1387, 0.1624, 0.0811, 0.03159]): _vg.add([_i], _w, 'REPLACE')
_vg = ob_cube_001.vertex_groups.new(name='Hand.L')
for _i, _w in zip([184, 185, 186, 187, 194, 196, 197, 198, 199, 200, 201, 202, 203, 204, 205, 206, 207, 208, 209, 210, 211, 212, 213, 214, 215, 216, 217, 218, 219], [0.919, 0.935, 0.5218, 0.1727, 0.009683, 0.9588, 0.9888, 0.8699, 0.8222, 0.9683, 0.999, 0.9373, 0.9625, 0.9951, 0.9998, 0.9909, 0.9928, 0.9274, 0.9465, 0.9169, 0.9229, 0.9261, 0.9286, 0.9224, 0.9247, 0.9983, 0.9993, 0.9971, 0.9983]): _vg.add([_i], _w, 'REPLACE')
_vg = ob_cube_001.vertex_groups.new(name='UpperLeg.R')
for _i, _w in zip([30, 31, 32, 33, 34, 35, 38, 76, 77, 78, 79, 80, 81, 82, 83, 84, 85, 86, 87, 92, 93, 94, 95, 96, 97, 98, 99, 112, 113, 114, 115, 116, 176, 287, 288, 289, 290, 291, 292, 295, 301, 302, 303, 304, 305, 317], [0.0844, 0.2019, 0.1425, 0.2883, 0.2751, 0.02338, 0.02085, 0.1097, 0.388, 0.0509, 0.3081, 0.7446, 0.7236, 0.1604, 0.7308, 0.1212, 0.6062, 0.8902, 0.9022, 0.907, 0.8343, 0.2503, 0.8229, 0.06779, 0.1275, 0.06181, 0.07242, 0.1135, 0.1078, 0.06704, 0.0381, 0.04537, 0.005297, 0.0844, 0.2019, 0.1425, 0.2883, 0.2751, 0.02338, 0.02085, 0.1135, 0.1078, 0.06704, 0.0381, 0.04537, 0.005297]): _vg.add([_i], _w, 'REPLACE')
_vg = ob_cube_001.vertex_groups.new(name='LowerLeg.R')
for _i, _w in zip([87, 88, 89, 90, 91, 92, 93, 94, 95, 96, 97, 98, 99, 100, 101, 102, 103], [0.01111, 0.08158, 0.9235, 0.09611, 0.8803, 0.06964, 0.16, 0.7434, 0.1672, 0.9243, 0.8692, 0.9245, 0.9219, 0.05232, 0.507, 0.06293, 0.5086]): _vg.add([_i], _w, 'REPLACE')
_vg = ob_cube_001.vertex_groups.new(name='Foot.R')
for _i, _w in zip([88, 89, 90, 91, 100, 101, 102, 103, 104, 105, 106, 107, 108, 109, 110, 111], [0.9178, 0.0754, 0.9034, 0.119, 0.9476, 0.4929, 0.937, 0.4913, 0.9982, 0.9983, 0.9983, 0.9979, 0.9919, 0.991, 0.9931, 0.9928]): _vg.add([_i], _w, 'REPLACE')
_vg = ob_cube_001.vertex_groups.new(name='UpperLeg.L')
for _i, _w in zip([174, 175, 176, 177, 178, 179, 183, 220, 221, 222, 223, 224, 225, 226, 227, 232, 233, 234, 235, 236, 237, 238, 239, 252, 254, 255, 256, 315, 316, 317, 318, 319, 320, 324, 329, 331, 332, 333], [0.0844, 0.2019, 0.005297, 0.2883, 0.2751, 0.02338, 0.02085, 0.1097, 0.388, 0.7446, 0.7236, 0.1604, 0.7308, 0.8902, 0.9022, 0.907, 0.8343, 0.2503, 0.8229, 0.06779, 0.1275, 0.06181, 0.07242, 0.1135, 0.1078, 0.06704, 0.0381, 0.0844, 0.2019, 0.005297, 0.2883, 0.2751, 0.02338, 0.02085, 0.1135, 0.1078, 0.06704, 0.0381]): _vg.add([_i], _w, 'REPLACE')
_vg = ob_cube_001.vertex_groups.new(name='LowerLeg.L')
for _i, _w in zip([227, 228, 229, 230, 231, 232, 233, 234, 235, 236, 237, 238, 239, 240, 241, 242, 243], [0.01111, 0.08158, 0.9235, 0.09611, 0.8803, 0.06964, 0.16, 0.7434, 0.1672, 0.9243, 0.8692, 0.9245, 0.9219, 0.05232, 0.507, 0.06293, 0.5086]): _vg.add([_i], _w, 'REPLACE')
_vg = ob_cube_001.vertex_groups.new(name='Foot.L')
for _i, _w in zip([228, 229, 230, 231, 240, 241, 242, 243, 244, 245, 246, 247, 248, 249, 250, 251], [0.9178, 0.0754, 0.9034, 0.119, 0.9476, 0.4929, 0.937, 0.4913, 0.9982, 0.9983, 0.9983, 0.9979, 0.9919, 0.991, 0.9931, 0.9928]): _vg.add([_i], _w, 'REPLACE')
_vg = ob_cube_001.vertex_groups.new(name='ElbowPoint.R')
_vg = ob_cube_001.vertex_groups.new(name='ElbowPoint.L')
_vg = ob_cube_001.vertex_groups.new(name='KneePoint.R')
_vg = ob_cube_001.vertex_groups.new(name='KneePoint.L')
_m = ob_cube_001.modifiers.new('Solidify', 'SOLIDIFY')
_m.thickness = 0.13
_m.nonmanifold_merge_threshold = 0.0003
_m = ob_cube_001.modifiers.new('Solidify.001', 'SOLIDIFY')
_m.nonmanifold_merge_threshold = 0.0003
_m = ob_cube_001.modifiers.new('Armature', 'ARMATURE')
_m = ob_cube_001.modifiers.new('Cloth', 'CLOTH')
_m = ob_cube_001.modifiers.new('Armature.001', 'ARMATURE')
_m.object = ob_armature
ob_armature.location = (0.03628, 0.05013, -1.625)
ob_armature.show_in_front = True
ob_armature.lineart.crease_threshold = 0.0

# ---- collection membership
col_collection.objects.link(ob_light)
col_collection.objects.link(ob_camera)
col_collection.objects.link(ob_cube_001)
col_collection.objects.link(ob_armature)

# ---- scene / render settings (as saved in the file)
scene.camera = ob_camera
scene.frame_start = 1; scene.frame_end = 250; scene.frame_set(52)
scene.render.engine = 'BLENDER_EEVEE_NEXT'
scene.cycles.use_denoising = False
scene.cycles.samples = 128
scene.cycles.sampling_pattern = 'TABULATED_SOBOL'
scene.cycles.use_adaptive_sampling = False
scene.cycles.use_light_tree = False
scene.view_settings.view_transform = 'Filmic'
bpy.context.view_layer.update()
